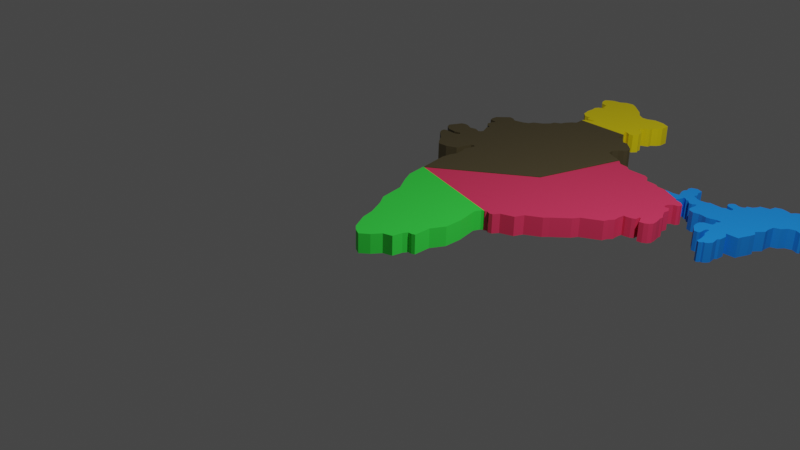 # Source: SPLIT.blend  (saved by Blender 3.6.11; exported with 4.5.12 LTS)
import bpy
from mathutils import Matrix  # noqa: F401  (used for matrix-valued properties, if any)

bpy.ops.wm.read_factory_settings(use_empty=True)
scene = bpy.context.scene
scene.name = 'Scene'

# ---- collections
col_collection = bpy.data.collections.new('Collection'); scene.collection.children.link(col_collection)

# ---- materials (node trees are filled in below, after node groups)
mat_3 = bpy.data.materials.new('3')
mat_3.use_transparent_shadow = False
mat_1 = bpy.data.materials.new('1')
mat_1.use_transparent_shadow = False
mat_2 = bpy.data.materials.new('2')
mat_2.use_transparent_shadow = False
mat_4 = bpy.data.materials.new('4')
mat_4.use_transparent_shadow = False
mat_5 = bpy.data.materials.new('5')
mat_5.use_transparent_shadow = False

# ---- node groups
ng_auto_smooth = bpy.data.node_groups.new('Auto Smooth', 'GeometryNodeTree')
_s = ng_auto_smooth.interface.new_socket(name='Geometry', in_out='OUTPUT', socket_type='NodeSocketGeometry')
_s = ng_auto_smooth.interface.new_socket(name='Geometry', in_out='INPUT', socket_type='NodeSocketGeometry')
_s = ng_auto_smooth.interface.new_socket(name='Angle', in_out='INPUT', socket_type='NodeSocketFloat')
_s.subtype = 'ANGLE'
_s.min_value = 0.0
_s.max_value = 3.142
ng_auto_smooth.is_modifier = True
_N = ng_auto_smooth.nodes; _L = ng_auto_smooth.links
n0 = _N.new('NodeGroupOutput'); n0.name = 'Group Output'; n0.location = (480, -100)
n1 = _N.new('NodeGroupInput'); n1.name = 'Group Input'; n1.location = (-420, -300)
n2 = _N.new('NodeGroupInput'); n2.name = 'Group Input.001'; n2.location = (-60, -100)
n3 = _N.new('GeometryNodeSetShadeSmooth'); n3.name = 'Set Shade Smooth'; n3.location = (120, -100)
n3.domain = 'EDGE'
n4 = _N.new('GeometryNodeSetShadeSmooth'); n4.name = 'Set Shade Smooth.001'; n4.location = (300, -100)
n5 = _N.new('GeometryNodeInputMeshEdgeAngle'); n5.name = 'Edge Angle'; n5.location = (-420, -220)
n6 = _N.new('GeometryNodeInputEdgeSmooth'); n6.name = 'Is Edge Smooth'; n6.location = (-60, -160)
n7 = _N.new('GeometryNodeInputShadeSmooth'); n7.name = 'Is Face Smooth'; n7.location = (-240, -340)
n8 = _N.new('FunctionNodeBooleanMath'); n8.name = 'Boolean Math'; n8.location = (-60, -220)
n9 = _N.new('FunctionNodeCompare'); n9.name = 'Compare'; n9.location = (-240, -180)
n9.operation = 'LESS_EQUAL'
_L.new(n5.outputs[0], n9.inputs[0])
_L.new(n4.outputs[0], n0.inputs[0])
_L.new(n1.outputs[1], n9.inputs[1])
_L.new(n9.outputs[0], n8.inputs[0])
_L.new(n7.outputs[0], n8.inputs[1])
_L.new(n2.outputs[0], n3.inputs[0])
_L.new(n6.outputs[0], n3.inputs[1])
_L.new(n3.outputs[0], n4.inputs[0])
_L.new(n8.outputs[0], n3.inputs[2])
n0.is_active_output = True

# ---- material node trees
mat_3.use_nodes = True; mat_3.node_tree.nodes.clear()
_N = mat_3.node_tree.nodes; _L = mat_3.node_tree.links
n0 = _N.new('ShaderNodeBsdfPrincipled'); n0.name = 'Principled BSDF'; n0.location = (10, 300)
n0.distribution = 'GGX'
n0.subsurface_method = 'RANDOM_WALK_SKIN'
n0.inputs[0].default_value = (0.07837, 0.06255, 0.02953, 1.0)
n0.inputs[3].default_value = 1.45
n0.inputs[27].default_value = (0.0, 0.0, 0.0, 1.0)
n0.inputs[28].default_value = 1.0
n1 = _N.new('ShaderNodeOutputMaterial'); n1.name = 'Material Output'; n1.location = (300, 300)
_L.new(n0.outputs[0], n1.inputs[0])
n1.is_active_output = True
mat_1.use_nodes = True; mat_1.node_tree.nodes.clear()
_N = mat_1.node_tree.nodes; _L = mat_1.node_tree.links
n0 = _N.new('ShaderNodeBsdfPrincipled'); n0.name = 'Principled BSDF'; n0.location = (10, 300)
n0.distribution = 'GGX'
n0.subsurface_method = 'RANDOM_WALK_SKIN'
n0.inputs[0].default_value = (0.04129, 0.8, 0.06519, 1.0)
n0.inputs[3].default_value = 1.45
n0.inputs[27].default_value = (0.0, 0.0, 0.0, 1.0)
n0.inputs[28].default_value = 1.0
n1 = _N.new('ShaderNodeOutputMaterial'); n1.name = 'Material Output'; n1.location = (300, 300)
_L.new(n0.outputs[0], n1.inputs[0])
n1.is_active_output = True
mat_2.use_nodes = True; mat_2.node_tree.nodes.clear()
_N = mat_2.node_tree.nodes; _L = mat_2.node_tree.links
n0 = _N.new('ShaderNodeBsdfPrincipled'); n0.name = 'Principled BSDF'; n0.location = (10, 300)
n0.distribution = 'GGX'
n0.subsurface_method = 'RANDOM_WALK_SKIN'
n0.inputs[0].default_value = (0.8, 0.04085, 0.1176, 1.0)
n0.inputs[3].default_value = 1.45
n0.inputs[27].default_value = (0.0, 0.0, 0.0, 1.0)
n0.inputs[28].default_value = 1.0
n1 = _N.new('ShaderNodeOutputMaterial'); n1.name = 'Material Output'; n1.location = (300, 300)
_L.new(n0.outputs[0], n1.inputs[0])
n1.is_active_output = True
mat_4.use_nodes = True; mat_4.node_tree.nodes.clear()
_N = mat_4.node_tree.nodes; _L = mat_4.node_tree.links
n0 = _N.new('ShaderNodeBsdfPrincipled'); n0.name = 'Principled BSDF'; n0.location = (10, 300)
n0.distribution = 'GGX'
n0.subsurface_method = 'RANDOM_WALK_SKIN'
n0.inputs[0].default_value = (0.007155, 0.2188, 0.8, 1.0)
n0.inputs[3].default_value = 1.45
n0.inputs[27].default_value = (0.0, 0.0, 0.0, 1.0)
n0.inputs[28].default_value = 1.0
n1 = _N.new('ShaderNodeOutputMaterial'); n1.name = 'Material Output'; n1.location = (300, 300)
_L.new(n0.outputs[0], n1.inputs[0])
n1.is_active_output = True
mat_5.use_nodes = True; mat_5.node_tree.nodes.clear()
_N = mat_5.node_tree.nodes; _L = mat_5.node_tree.links
n0 = _N.new('ShaderNodeBsdfPrincipled'); n0.name = 'Principled BSDF'; n0.location = (10, 300)
n0.distribution = 'GGX'
n0.subsurface_method = 'RANDOM_WALK_SKIN'
n0.inputs[0].default_value = (0.8, 0.6353, 0.0, 1.0)
n0.inputs[3].default_value = 1.45
n0.inputs[27].default_value = (0.0, 0.0, 0.0, 1.0)
n0.inputs[28].default_value = 1.0
n1 = _N.new('ShaderNodeOutputMaterial'); n1.name = 'Material Output'; n1.location = (300, 300)
_L.new(n0.outputs[0], n1.inputs[0])
n1.is_active_output = True

# ---- world
world_world = bpy.data.worlds.new('World'); scene.world = world_world
world_world.use_nodes = True; world_world.node_tree.nodes.clear()
_N = world_world.node_tree.nodes; _L = world_world.node_tree.links
n0 = _N.new('ShaderNodeOutputWorld'); n0.name = 'World Output'; n0.location = (300, 300)
n1 = _N.new('ShaderNodeBackground'); n1.name = 'Background'; n1.location = (10, 300)
n1.inputs[0].default_value = (0.05088, 0.05088, 0.05088, 1.0)
_L.new(n1.outputs[0], n0.inputs[0])
n0.is_active_output = True
world_world.color = (0.05088, 0.05088, 0.05088)
world_world.use_sun_shadow = False
world_world.sun_shadow_jitter_overblur = 0.0

# ---- cameras
cam_camera = bpy.data.cameras.new('Camera')
cam_camera.clip_end = 100.0
cam_camera.ortho_scale = 7.314

# ---- lights
light_light = bpy.data.lights.new('Light', 'POINT')
light_light.transmission_factor = 0.0
light_light.energy = 1000.0
light_light.shadow_soft_size = 0.1
light_light.shadow_maximum_resolution = 0.006
light_light.use_absolute_resolution = True

# ---- meshes
me_mesh = bpy.data.meshes.new('Mesh')
me_mesh.from_pydata([(-0.2605, -1.175, 0.3004), (-0.274, -0.9412, 0.3342), (-0.2662, -0.8223, 0.3182), (-0.2544, -0.758, 0.2924), (-0.2588, -0.6552, 0.3038), (-0.2698, -0.5964, 0.3296), (-0.2561, -0.5085, 0.2998), (-0.2557, -0.4644, 0.2994), (-0.2647, -0.4539, 0.32), (-0.2769, -0.4669, 0.3473), (-0.2844, -0.5108, 0.3636), (-0.2998, -0.6479, 0.3966), (-0.346, -0.7031, 0.5003), (-0.3896, -0.7132, 0.599), (-0.4062, -0.6686, 0.6371), (-0.4354, -0.5611, 0.7048), (-0.4757, -0.4758, 0.797), (-0.486, -0.4252, 0.821), (-0.4861, -0.3872, 0.8217), (-0.4751, -0.3731, 0.7971), (-0.4149, -0.3707, 0.661), (-0.4019, -0.3526, 0.6318), (-0.4012, -0.3208, 0.6306), (-0.4115, -0.3143, 0.654), (-0.4366, -0.3332, 0.7105), (-0.4759, -0.3239, 0.7996), (-0.4992, -0.2852, 0.8528), (-0.5103, -0.2357, 0.8786), (-0.4803, -0.09074, 0.8127), (-0.4648, -0.07269, 0.7778), (-0.4457, -0.07732, 0.7347), (-0.4157, -0.1089, 0.6664), (-0.3911, -0.08704, 0.6109), (-0.3713, -0.104, 0.566), (-0.3619, -0.1135, 0.5444), (-0.3525, -0.09119, 0.5236), (-0.3485, -0.06256, 0.5149), (-0.3674, 0.04368, 0.5591), (-0.362, 0.08254, 0.5476), (-0.3822, 0.09952, 0.5934), (-0.3963, 0.141, 0.626), (-0.3932, 0.2076, 0.6198), (-0.3833, 0.2433, 0.5979), (-0.389, 0.2526, 0.611), (-0.4189, 0.2566, 0.6785), (-0.4251, 0.3029, 0.6932), (-0.4224, 0.3665, 0.688), (-0.4019, 0.4213, 0.6425), (-0.3755, 0.4904, 0.5837), (-0.3524, 0.4857, 0.5312), (-0.3356, 0.4554, 0.493), (-0.2918, 0.485, 0.3942), (-0.267, 0.5192, 0.3385), (-0.2548, 0.5794, 0.3118), (-0.2185, 0.637, 0.2306), (-0.1933, 0.7122, 0.1746), (-0.1879, 0.7644, 0.1629), (-0.1592, 0.8098, 0.09872), (-0.1516, 0.864, 0.08233), (-0.1332, 0.9292, 0.04145), (-0.1153, 0.9697, 0.001699), (-0.1172, 1.076, 0.007428), (0.1265, 1.096, -0.5437), (0.1258, 1.023, -0.5432), (0.1255, 0.9918, -0.5429), (0.1442, 0.9975, -0.5852), (0.1663, 0.9558, -0.6356), (0.1725, 0.9177, -0.6503), (0.2007, 0.9179, -0.7141), (0.243, 0.8295, -0.811), (0.2506, 0.7964, -0.8286), (0.2502, 0.7595, -0.8283), (0.2408, 0.7218, -0.8074), (0.2201, 0.6854, -0.7611), (0.2046, 0.6253, -0.7268), (0.2059, 0.5534, -0.7309), (0.249, 0.505, -0.8291), (0.2812, 0.4846, -0.9022), (-0.05905, -1.176, 0.3894), (-0.07257, -0.9424, 0.4232), (-0.06479, -0.8236, 0.4072), (-0.05297, -0.7592, 0.3814), (-0.05737, -0.6565, 0.3928), (-0.06842, -0.5977, 0.4186), (-0.05471, -0.5098, 0.3888), (-0.05429, -0.4656, 0.3884), (-0.06332, -0.4551, 0.409), (-0.07547, -0.4681, 0.4363), (-0.08295, -0.5121, 0.4526), (-0.09838, -0.6492, 0.4856), (-0.1445, -0.7044, 0.5893), (-0.1882, -0.7144, 0.688), (-0.2048, -0.6698, 0.7261), (-0.234, -0.5623, 0.7938), (-0.2743, -0.477, 0.886), (-0.2846, -0.4264, 0.91), (-0.2847, -0.3884, 0.9107), (-0.2737, -0.3744, 0.8862), (-0.2135, -0.3719, 0.75), (-0.2005, -0.3538, 0.7208), (-0.1998, -0.322, 0.7196), (-0.2101, -0.3156, 0.743), (-0.2352, -0.3344, 0.7995), (-0.2745, -0.3251, 0.8886), (-0.2978, -0.2865, 0.9418), (-0.3089, -0.2369, 0.9677), (-0.2789, -0.09197, 0.9017), (-0.2634, -0.07392, 0.8669), (-0.2443, -0.07855, 0.8237), (-0.2143, -0.1102, 0.7555), (-0.1897, -0.08827, 0.6999), (-0.1699, -0.1052, 0.655), (-0.1604, -0.1147, 0.6335), (-0.1511, -0.09242, 0.6126), (-0.1471, -0.06379, 0.604), (-0.166, 0.04245, 0.6482), (-0.1606, 0.08131, 0.6366), (-0.1808, 0.09829, 0.6825), (-0.1949, 0.1397, 0.715), (-0.1918, 0.2064, 0.7088), (-0.1819, 0.242, 0.6869), (-0.1876, 0.2514, 0.7), (-0.2175, 0.2553, 0.7676), (-0.2237, 0.3017, 0.7822), (-0.221, 0.3652, 0.777), (-0.2005, 0.4201, 0.7315), (-0.1741, 0.4892, 0.6728), (-0.1509, 0.4844, 0.6202), (-0.1342, 0.4542, 0.582), (-0.09038, 0.4838, 0.4832), (-0.06557, 0.518, 0.4275), (-0.05337, 0.5782, 0.4008), (-0.01714, 0.6357, 0.3196), (0.008069, 0.711, 0.2636), (0.01355, 0.7632, 0.2519), (0.0422, 0.8086, 0.1877), (0.04978, 0.8628, 0.1714), (0.06825, 0.9279, 0.1305), (0.08606, 0.9685, 0.09072), (0.08418, 1.074, 0.09645), (0.3279, 1.095, -0.4547), (0.3272, 1.021, -0.4541), (0.3269, 0.9906, -0.4539), (0.3456, 0.9962, -0.4962), (0.3677, 0.9546, -0.5465), (0.3739, 0.9164, -0.5613), (0.4021, 0.9167, -0.6251), (0.4444, 0.8283, -0.722), (0.452, 0.7952, -0.7396), (0.4517, 0.7583, -0.7393), (0.4422, 0.7205, -0.7183), (0.4215, 0.6842, -0.672), (0.406, 0.624, -0.6378), (0.4073, 0.5521, -0.6419), (0.4504, 0.5037, -0.7401), (0.482, 0.4734, -0.8198), (-0.2562, -1.246, 0.2897), (-0.2672, -1.058, 0.3173), (-0.2701, -0.8818, 0.3262), (-0.2603, -0.7902, 0.3053), (-0.2566, -0.7066, 0.2981), (-0.2643, -0.6258, 0.3167), (-0.263, -0.5525, 0.3147), (-0.2559, -0.4865, 0.2996), (-0.2602, -0.4591, 0.3097), (-0.2708, -0.4604, 0.3336), (-0.2806, -0.4889, 0.3555), (-0.2921, -0.5794, 0.3801), (-0.3229, -0.6755, 0.4485), (-0.3678, -0.7082, 0.5496), (-0.3979, -0.6909, 0.618), (-0.4208, -0.6148, 0.6709), (-0.4556, -0.5184, 0.7509), (-0.4809, -0.4505, 0.809), (-0.486, -0.4062, 0.8213), (-0.4806, -0.3802, 0.8094), (-0.445, -0.3719, 0.7291), (-0.4084, -0.3616, 0.6464), (-0.4015, -0.3367, 0.6312), (-0.4063, -0.3176, 0.6423), (-0.424, -0.3238, 0.6822), (-0.4562, -0.3285, 0.755), (-0.4875, -0.3045, 0.8262), (-0.5048, -0.2604, 0.8657), (-0.4953, -0.1632, 0.8457), (-0.4725, -0.08171, 0.7953), (-0.4553, -0.07501, 0.7563), (-0.4307, -0.09313, 0.7006), (-0.4034, -0.09799, 0.6387), (-0.3812, -0.09553, 0.5884), (-0.3666, -0.1088, 0.5552), (-0.3572, -0.1024, 0.534), (-0.3505, -0.07687, 0.5193), (-0.3579, -0.009438, 0.537), (-0.3647, 0.06311, 0.5534), (-0.3721, 0.09103, 0.5705), (-0.3893, 0.1202, 0.6097), (-0.3948, 0.1743, 0.6229), (-0.3883, 0.2254, 0.6089), (-0.3862, 0.2479, 0.6045), (-0.4039, 0.2546, 0.6448), (-0.422, 0.2797, 0.6859), (-0.4237, 0.3347, 0.6906), (-0.4122, 0.3939, 0.6652), (-0.3887, 0.4559, 0.6131), (-0.3639, 0.488, 0.5575), (-0.344, 0.4705, 0.5121), (-0.3137, 0.4702, 0.4436), (-0.2794, 0.5021, 0.3663), (-0.2609, 0.5493, 0.3251), (-0.2367, 0.6082, 0.2712), (-0.2059, 0.6746, 0.2026), (-0.1906, 0.7383, 0.1688), (-0.1735, 0.7871, 0.1308), (-0.1554, 0.8369, 0.09052), (-0.1424, 0.8966, 0.06189), (-0.1242, 0.9495, 0.02157), (-0.1163, 1.023, 0.004564), (0.1262, 1.06, -0.5435), (0.1257, 1.007, -0.543), (0.1349, 0.9946, -0.5641), (0.1552, 0.9766, -0.6104), (0.1694, 0.9367, -0.6429), (0.1866, 0.9178, -0.6822), (0.2219, 0.8737, -0.7626), (0.2468, 0.813, -0.8198), (0.2504, 0.778, -0.8285), (0.2455, 0.7406, -0.8178), (0.2304, 0.7036, -0.7842), (0.2123, 0.6553, -0.7439), (0.2053, 0.5893, -0.7289), (0.2275, 0.5292, -0.78), (0.2651, 0.4948, -0.8656), (0.1578, -0.5187, -0.6369), (-0.05476, -1.247, 0.3787), (-0.06581, -1.059, 0.4063), (-0.06868, -0.883, 0.4152), (-0.05888, -0.7914, 0.3943), (-0.05517, -0.7078, 0.3871), (-0.0629, -0.6271, 0.4057), (-0.06157, -0.5537, 0.4037), (-0.0545, -0.4877, 0.3886), (-0.0588, -0.4604, 0.3987), (-0.0694, -0.4616, 0.4227), (-0.07921, -0.4901, 0.4445), (-0.09066, -0.5806, 0.4691), (-0.1215, -0.6768, 0.5375), (-0.1664, -0.7094, 0.6387), (-0.1965, -0.6921, 0.707), (-0.2194, -0.6161, 0.7599), (-0.2542, -0.5196, 0.8399), (-0.2795, -0.4517, 0.898), (-0.2846, -0.4074, 0.9104), (-0.2792, -0.3814, 0.8984), (-0.2436, -0.3732, 0.8181), (-0.207, -0.3629, 0.7354), (-0.2001, -0.3379, 0.7202), (-0.2049, -0.3188, 0.7313), (-0.2226, -0.325, 0.7712), (-0.2548, -0.3297, 0.844), (-0.2861, -0.3058, 0.9152), (-0.3033, -0.2617, 0.9547), (-0.2939, -0.1644, 0.9347), (-0.2711, -0.08294, 0.8843), (-0.2538, -0.07624, 0.8453), (-0.2293, -0.09436, 0.7896), (-0.202, -0.09922, 0.7277), (-0.1798, -0.09676, 0.6774), (-0.1652, -0.11, 0.6442), (-0.1558, -0.1036, 0.623), (-0.1491, -0.0781, 0.6083), (-0.1565, -0.01067, 0.6261), (-0.1633, 0.06188, 0.6424), (-0.1707, 0.0898, 0.6595), (-0.1879, 0.119, 0.6987), (-0.1934, 0.1731, 0.7119), (-0.1869, 0.2242, 0.6979), (-0.1848, 0.2467, 0.6935), (-0.2025, 0.2534, 0.7338), (-0.2206, 0.2785, 0.7749), (-0.2223, 0.3335, 0.7796), (-0.2107, 0.3927, 0.7543), (-0.1873, 0.4546, 0.7021), (-0.1625, 0.4868, 0.6465), (-0.1426, 0.4693, 0.6011), (-0.1123, 0.469, 0.5326), (-0.07797, 0.5009, 0.4554), (-0.05947, 0.5481, 0.4142), (-0.03525, 0.607, 0.3602), (-0.004533, 0.6734, 0.2916), (0.01081, 0.7371, 0.2578), (0.02788, 0.7859, 0.2198), (0.04599, 0.8357, 0.1795), (0.05901, 0.8954, 0.1509), (0.07715, 0.9482, 0.1106), (0.08512, 1.021, 0.09359), (0.3276, 1.058, -0.4544), (0.3271, 1.006, -0.454), (0.3363, 0.9934, -0.475), (0.3567, 0.9754, -0.5214), (0.3708, 0.9355, -0.5539), (0.388, 0.9165, -0.5932), (0.4233, 0.8725, -0.6735), (0.4482, 0.8117, -0.7308), (0.4518, 0.7767, -0.7394), (0.4469, 0.7394, -0.7288), (0.4318, 0.7024, -0.6952), (0.4137, 0.6541, -0.6549), (0.4067, 0.5881, -0.6398), (0.4289, 0.5279, -0.691), (0.4665, 0.4935, -0.7766), (-0.1598, -1.175, 0.3449), (-0.1733, -0.9418, 0.3787), (-0.1655, -0.823, 0.3627), (-0.1537, -0.7586, 0.3369), (-0.1581, -0.6559, 0.3483), (-0.1691, -0.597, 0.3741), (-0.1554, -0.5091, 0.3443), (-0.155, -0.465, 0.3439), (-0.164, -0.4545, 0.3645), (-0.1762, -0.4675, 0.3918), (-0.1837, -0.5114, 0.4081), (-0.1991, -0.6486, 0.4411), (-0.2452, -0.7037, 0.5448), (-0.2889, -0.7138, 0.6435), (-0.3055, -0.6692, 0.6816), (0.2272, 1.096, -0.4992), (-0.3347, -0.5617, 0.7493), (0.2265, 1.022, -0.4987), (-0.375, -0.4764, 0.8415), (0.2262, 0.9912, -0.4984), (-0.3853, -0.4258, 0.8655), (0.2449, 0.9969, -0.5407), (-0.3854, -0.3878, 0.8662), (0.267, 0.9552, -0.591), (-0.3744, -0.3738, 0.8416), (0.2732, 0.917, -0.6058), (-0.3142, -0.3713, 0.7055), (0.3014, 0.9173, -0.6696), (-0.3012, -0.3532, 0.6763), (0.3437, 0.8289, -0.7665), (-0.3005, -0.3214, 0.6751), (0.3513, 0.7958, -0.7841), (-0.3108, -0.315, 0.6985), (0.351, 0.7589, -0.7838), (-0.3359, -0.3338, 0.755), (0.3415, 0.7212, -0.7628), (-0.3752, -0.3245, 0.8441), (0.3208, 0.6848, -0.7166), (-0.3985, -0.2859, 0.8973), (0.3053, 0.6246, -0.6823), (-0.4096, -0.2363, 0.9232), (0.3066, 0.5528, -0.6864), (-0.3796, -0.09135, 0.8572), (0.3497, 0.5044, -0.7846), (-0.3641, -0.07331, 0.8224), (0.3819, 0.484, -0.8576), (-0.345, -0.07794, 0.7792), (-0.315, -0.1096, 0.7109), (-0.2904, -0.08766, 0.6554), (-0.2706, -0.1046, 0.6105), (-0.2612, -0.1141, 0.5889), (-0.2518, -0.0918, 0.5681), (-0.2478, -0.06318, 0.5594), (-0.2667, 0.04307, 0.6037), (-0.2613, 0.08193, 0.5921), (-0.2815, 0.09891, 0.6379), (-0.2956, 0.1404, 0.6705), (-0.2925, 0.207, 0.6643), (-0.2826, 0.2426, 0.6424), (-0.2883, 0.252, 0.6555), (-0.3182, 0.2559, 0.7231), (-0.3244, 0.3023, 0.7377), (-0.3217, 0.3659, 0.7325), (-0.3012, 0.4207, 0.687), (-0.2748, 0.4898, 0.6283), (-0.2516, 0.485, 0.5757), (-0.2349, 0.4548, 0.5375), (-0.1911, 0.4844, 0.4387), (-0.1663, 0.5186, 0.383), (-0.1541, 0.5788, 0.3563), (-0.1178, 0.6363, 0.2751), (-0.09263, 0.7116, 0.2191), (-0.08715, 0.7638, 0.2074), (-0.0585, 0.8092, 0.1432), (-0.05092, 0.8634, 0.1268), (-0.03246, 0.9286, 0.08596), (-0.01464, 0.9691, 0.04621), (-0.01653, 1.075, 0.05194), (-0.01558, 1.022, 0.04908), (-0.02355, 0.9488, 0.06608), (-0.04169, 0.896, 0.1064), (-0.05471, 0.8363, 0.135), (-0.07282, 0.7865, 0.1753), (-0.08989, 0.7377, 0.2133), (-0.1052, 0.674, 0.2471), (-0.136, 0.6076, 0.3157), (-0.1602, 0.5487, 0.3696), (-0.1787, 0.5015, 0.4109), (-0.213, 0.4696, 0.4881), (-0.2433, 0.4699, 0.5566), (-0.2632, 0.4874, 0.602), (-0.288, 0.4553, 0.6576), (-0.3115, 0.3933, 0.7098), (-0.323, 0.3341, 0.7351), (-0.3213, 0.2791, 0.7304), (-0.3032, 0.254, 0.6893), (-0.2855, 0.2473, 0.649), (-0.2876, 0.2248, 0.6534), (-0.2941, 0.1737, 0.6674), (-0.2886, 0.1196, 0.6542), (-0.2714, 0.09042, 0.615), (-0.264, 0.0625, 0.5979), (-0.2572, -0.01005, 0.5815), (-0.2498, -0.07749, 0.5638), (-0.2565, -0.103, 0.5785), (-0.2659, -0.1094, 0.5997), (-0.2805, -0.09614, 0.6329), (-0.3027, -0.09861, 0.6832), (-0.33, -0.09375, 0.7451), (-0.3546, -0.07562, 0.8008), (0.3658, 0.4942, -0.8211), (-0.3718, -0.08233, 0.8398), (0.3282, 0.5286, -0.7355), (-0.3946, -0.1638, 0.8902), (0.306, 0.5887, -0.6843), (-0.404, -0.2611, 0.9102), (0.313, 0.6547, -0.6994), (-0.3868, -0.3052, 0.8707), (0.3311, 0.703, -0.7397), (-0.3555, -0.3291, 0.7995), (0.3462, 0.74, -0.7733), (-0.3233, -0.3244, 0.7267), (0.3511, 0.7773, -0.7839), (-0.3056, -0.3182, 0.6868), (0.3475, 0.8123, -0.7753), (-0.3008, -0.3373, 0.6757), (0.3226, 0.8731, -0.7181), (-0.3077, -0.3623, 0.6909), (0.2873, 0.9172, -0.6377), (-0.3443, -0.3725, 0.7736), (0.2701, 0.9361, -0.5984), (-0.3799, -0.3808, 0.8539), (0.256, 0.976, -0.5659), (-0.3853, -0.4068, 0.8658), (0.2356, 0.994, -0.5195), (-0.3802, -0.4511, 0.8535), (0.2264, 1.007, -0.4985), (-0.3549, -0.519, 0.7954), (0.2269, 1.059, -0.4989), (-0.3201, -0.6154, 0.7154), (-0.2972, -0.6915, 0.6625), (-0.2671, -0.7088, 0.5941), (-0.2222, -0.6761, 0.493), (-0.1914, -0.58, 0.4246), (-0.1799, -0.4895, 0.4), (-0.1701, -0.461, 0.3782), (-0.1595, -0.4598, 0.3542), (-0.1552, -0.4871, 0.3441), (-0.1623, -0.5531, 0.3592), (-0.1636, -0.6264, 0.3612), (-0.1559, -0.7072, 0.3426), (-0.1596, -0.7908, 0.3498), (-0.1694, -0.8824, 0.3707), (-0.1665, -1.058, 0.3618), (-0.1555, -1.247, 0.3342), (0.3604, -0.5298, -0.5507), (-0.05219, -1.29, 0.3723), (-0.2535, -1.29, 0.2831), (-0.1528, -1.291, 0.3275)], [], [(77, 233, 468, 156, 0, 157, 1, 158, 2, 159, 3, 160, 4, 161, 5, 162, 6, 163, 7, 164, 8, 165, 9, 166, 10, 167, 11, 168, 12, 169, 13, 170, 14, 171, 15, 172, 16, 173, 17, 174, 18, 175, 19, 176, 20, 177, 21, 178, 22, 179, 23, 180, 24, 181, 25, 182, 26, 183, 27, 184, 28, 185, 29, 186, 30, 187, 31, 188, 32, 189, 33, 190, 34, 191, 35, 192, 36, 193, 37, 194, 38, 195, 39, 196, 40, 197, 41, 198, 42, 199, 43, 200, 44, 201, 45, 202, 46, 203, 47, 204, 48, 205, 49, 206, 50, 207, 51, 208, 52, 209, 53, 210, 54, 211, 55, 212, 56, 213, 57, 214, 58, 215, 59, 216, 60, 217, 61, 62, 218, 63, 219, 64, 220, 65, 221, 66, 222, 67, 223, 68, 224, 69, 225, 70, 226, 71, 227, 72, 228, 73, 229, 74, 230, 75, 231, 76, 232), (465, 469, 467, 234), (464, 311, 78, 235), (463, 312, 79, 236), (462, 313, 80, 237), (461, 314, 81, 238), (460, 315, 82, 239), (459, 316, 83, 240), (458, 317, 84, 241), (457, 318, 85, 242), (456, 319, 86, 243), (455, 320, 87, 244), (454, 321, 88, 245), (453, 322, 89, 246), (452, 323, 90, 247), (451, 324, 91, 248), (450, 325, 92, 249), (449, 326, 140, 296), (448, 327, 93, 250), (447, 328, 141, 297), (446, 329, 94, 251), (445, 330, 142, 298), (444, 331, 95, 252), (443, 332, 143, 299), (442, 333, 96, 253), (441, 334, 144, 300), (440, 335, 97, 254), (439, 336, 145, 301), (438, 337, 98, 255), (437, 338, 146, 302), (436, 339, 99, 256), (435, 340, 147, 303), (434, 341, 100, 257), (433, 342, 148, 304), (432, 343, 101, 258), (431, 344, 149, 305), (430, 345, 102, 259), (429, 346, 150, 306), (428, 347, 103, 260), (427, 348, 151, 307), (426, 349, 104, 261), (425, 350, 152, 308), (424, 351, 105, 262), (423, 352, 153, 309), (422, 353, 106, 263), (421, 354, 154, 310), (420, 355, 107, 264), (419, 357, 108, 265), (418, 358, 109, 266), (417, 359, 110, 267), (416, 360, 111, 268), (415, 361, 112, 269), (414, 362, 113, 270), (413, 363, 114, 271), (412, 364, 115, 272), (411, 365, 116, 273), (410, 366, 117, 274), (409, 367, 118, 275), (408, 368, 119, 276), (407, 369, 120, 277), (406, 370, 121, 278), (405, 371, 122, 279), (404, 372, 123, 280), (403, 373, 124, 281), (402, 374, 125, 282), (401, 375, 126, 283), (400, 376, 127, 284), (399, 377, 128, 285), (398, 378, 129, 286), (397, 379, 130, 287), (396, 380, 131, 288), (395, 381, 132, 289), (394, 382, 133, 290), (393, 383, 134, 291), (392, 384, 135, 292), (391, 385, 136, 293), (390, 386, 137, 294), (389, 387, 138, 295), (388, 389, 295, 139), (61, 217, 389, 388), (217, 60, 387, 389), (387, 390, 294, 138), (60, 216, 390, 387), (216, 59, 386, 390), (386, 391, 293, 137), (59, 215, 391, 386), (215, 58, 385, 391), (385, 392, 292, 136), (58, 214, 392, 385), (214, 57, 384, 392), (384, 393, 291, 135), (57, 213, 393, 384), (213, 56, 383, 393), (383, 394, 290, 134), (56, 212, 394, 383), (212, 55, 382, 394), (382, 395, 289, 133), (55, 211, 395, 382), (211, 54, 381, 395), (381, 396, 288, 132), (54, 210, 396, 381), (210, 53, 380, 396), (380, 397, 287, 131), (53, 209, 397, 380), (209, 52, 379, 397), (379, 398, 286, 130), (52, 208, 398, 379), (208, 51, 378, 398), (378, 399, 285, 129), (51, 207, 399, 378), (207, 50, 377, 399), (377, 400, 284, 128), (50, 206, 400, 377), (206, 49, 376, 400), (376, 401, 283, 127), (49, 205, 401, 376), (205, 48, 375, 401), (375, 402, 282, 126), (48, 204, 402, 375), (204, 47, 374, 402), (374, 403, 281, 125), (47, 203, 403, 374), (203, 46, 373, 403), (373, 404, 280, 124), (46, 202, 404, 373), (202, 45, 372, 404), (372, 405, 279, 123), (45, 201, 405, 372), (201, 44, 371, 405), (371, 406, 278, 122), (44, 200, 406, 371), (200, 43, 370, 406), (370, 407, 277, 121), (43, 199, 407, 370), (199, 42, 369, 407), (369, 408, 276, 120), (42, 198, 408, 369), (198, 41, 368, 408), (368, 409, 275, 119), (41, 197, 409, 368), (197, 40, 367, 409), (367, 410, 274, 118), (40, 196, 410, 367), (196, 39, 366, 410), (366, 411, 273, 117), (39, 195, 411, 366), (195, 38, 365, 411), (365, 412, 272, 116), (38, 194, 412, 365), (194, 37, 364, 412), (364, 413, 271, 115), (37, 193, 413, 364), (193, 36, 363, 413), (363, 414, 270, 114), (36, 192, 414, 363), (192, 35, 362, 414), (362, 415, 269, 113), (35, 191, 415, 362), (191, 34, 361, 415), (361, 416, 268, 112), (34, 190, 416, 361), (190, 33, 360, 416), (360, 417, 267, 111), (33, 189, 417, 360), (189, 32, 359, 417), (359, 418, 266, 110), (32, 188, 418, 359), (188, 31, 358, 418), (358, 419, 265, 109), (31, 187, 419, 358), (187, 30, 357, 419), (357, 420, 264, 108), (30, 186, 420, 357), (186, 29, 355, 420), (356, 421, 310, 155), (77, 232, 421, 356), (232, 76, 354, 421), (355, 422, 263, 107), (29, 185, 422, 355), (185, 28, 353, 422), (354, 423, 309, 154), (76, 231, 423, 354), (231, 75, 352, 423), (353, 424, 262, 106), (28, 184, 424, 353), (184, 27, 351, 424), (352, 425, 308, 153), (75, 230, 425, 352), (230, 74, 350, 425), (351, 426, 261, 105), (27, 183, 426, 351), (183, 26, 349, 426), (350, 427, 307, 152), (74, 229, 427, 350), (229, 73, 348, 427), (349, 428, 260, 104), (26, 182, 428, 349), (182, 25, 347, 428), (348, 429, 306, 151), (73, 228, 429, 348), (228, 72, 346, 429), (347, 430, 259, 103), (25, 181, 430, 347), (181, 24, 345, 430), (346, 431, 305, 150), (72, 227, 431, 346), (227, 71, 344, 431), (345, 432, 258, 102), (24, 180, 432, 345), (180, 23, 343, 432), (344, 433, 304, 149), (71, 226, 433, 344), (226, 70, 342, 433), (343, 434, 257, 101), (23, 179, 434, 343), (179, 22, 341, 434), (342, 435, 303, 148), (70, 225, 435, 342), (225, 69, 340, 435), (341, 436, 256, 100), (22, 178, 436, 341), (178, 21, 339, 436), (340, 437, 302, 147), (69, 224, 437, 340), (224, 68, 338, 437), (339, 438, 255, 99), (21, 177, 438, 339), (177, 20, 337, 438), (338, 439, 301, 146), (68, 223, 439, 338), (223, 67, 336, 439), (337, 440, 254, 98), (20, 176, 440, 337), (176, 19, 335, 440), (336, 441, 300, 145), (67, 222, 441, 336), (222, 66, 334, 441), (335, 442, 253, 97), (19, 175, 442, 335), (175, 18, 333, 442), (334, 443, 299, 144), (66, 221, 443, 334), (221, 65, 332, 443), (333, 444, 252, 96), (18, 174, 444, 333), (174, 17, 331, 444), (332, 445, 298, 143), (65, 220, 445, 332), (220, 64, 330, 445), (331, 446, 251, 95), (17, 173, 446, 331), (173, 16, 329, 446), (330, 447, 297, 142), (64, 219, 447, 330), (219, 63, 328, 447), (329, 448, 250, 94), (16, 172, 448, 329), (172, 15, 327, 448), (328, 449, 296, 141), (63, 218, 449, 328), (218, 62, 326, 449), (327, 450, 249, 93), (15, 171, 450, 327), (171, 14, 325, 450), (325, 451, 248, 92), (14, 170, 451, 325), (170, 13, 324, 451), (324, 452, 247, 91), (13, 169, 452, 324), (169, 12, 323, 452), (323, 453, 246, 90), (12, 168, 453, 323), (168, 11, 322, 453), (322, 454, 245, 89), (11, 167, 454, 322), (167, 10, 321, 454), (321, 455, 244, 88), (10, 166, 455, 321), (166, 9, 320, 455), (320, 456, 243, 87), (9, 165, 456, 320), (165, 8, 319, 456), (319, 457, 242, 86), (8, 164, 457, 319), (164, 7, 318, 457), (318, 458, 241, 85), (7, 163, 458, 318), (163, 6, 317, 458), (317, 459, 240, 84), (6, 162, 459, 317), (162, 5, 316, 459), (316, 460, 239, 83), (5, 161, 460, 316), (161, 4, 315, 460), (315, 461, 238, 82), (4, 160, 461, 315), (160, 3, 314, 461), (314, 462, 237, 81), (3, 159, 462, 314), (159, 2, 313, 462), (313, 463, 236, 80), (2, 158, 463, 313), (158, 1, 312, 463), (312, 464, 235, 79), (1, 157, 464, 312), (157, 0, 311, 464), (311, 465, 234, 78), (0, 156, 465, 311), (156, 468, 469, 465), (467, 466, 155, 310, 154, 309, 153, 308, 152, 307, 151, 306, 150, 305, 149, 304, 148, 303, 147, 302, 146, 301, 145, 300, 144, 299, 143, 298, 142, 297, 141, 296, 140, 139, 295, 138, 294, 137, 293, 136, 292, 135, 291, 134, 290, 133, 289, 132, 288, 131, 287, 130, 286, 129, 285, 128, 284, 127, 283, 126, 282, 125, 281, 124, 280, 123, 279, 122, 278, 121, 277, 120, 276, 119, 275, 118, 274, 117, 273, 116, 272, 115, 271, 114, 270, 113, 269, 112, 268, 111, 267, 110, 266, 109, 265, 108, 264, 107, 263, 106, 262, 105, 261, 104, 260, 103, 259, 102, 258, 101, 257, 100, 256, 99, 255, 98, 254, 97, 253, 96, 252, 95, 251, 94, 250, 93, 249, 92, 248, 91, 247, 90, 246, 89, 245, 88, 244, 87, 243, 86, 242, 85, 241, 84, 240, 83, 239, 82, 238, 81, 237, 80, 236, 79, 235, 78, 234), (468, 233, 466, 467), (233, 77, 155, 466), (140, 62, 61, 139)])
me_mesh.materials.append(mat_3)
me_mesh.update()
me_mesh_001 = bpy.data.meshes.new('Mesh.001')
me_mesh_001.from_pydata([(-0.1385, -0.7711, 0.03035), (-0.1761, -0.5903, 0.1177), (-0.1888, -0.4415, 0.1487), (-0.2227, -0.2537, 0.228), (-0.2537, -0.1361, 0.2996), (-0.2707, 0.143, 0.3419), (-0.3134, 0.3197, 0.4409), (-0.3387, 0.4498, 0.5), (-0.3491, 0.6574, 0.5265), (0.1055, 0.3993, -0.5055), (0.09261, 0.3255, -0.4774), (0.109, 0.0897, -0.5178), (0.1075, -0.1134, -0.5172), (0.07385, -0.2694, -0.4432), (0.07243, -0.4617, -0.4427), (0.05838, -0.4775, -0.4111), (0.04142, -0.4791, -0.3727), (0.02919, -0.5304, -0.3458), (0.01985, -0.643, -0.3262), (-0.02089, -0.6784, -0.2345), (-0.04922, -0.7776, -0.1718), (-0.0856, -0.8561, -0.09059), (-0.1161, -0.8198, -0.02109), (0.06286, -0.7724, 0.1194), (0.02534, -0.5915, 0.2068), (0.01258, -0.4427, 0.2377), (-0.02133, -0.2549, 0.317), (-0.05226, -0.1373, 0.3886), (-0.06926, 0.1418, 0.4309), (-0.112, 0.3185, 0.53), (-0.1373, 0.4485, 0.589), (-0.1477, 0.6562, 0.6155), (0.3069, 0.3981, -0.4165), (0.294, 0.3243, -0.3884), (0.3104, 0.08847, -0.4288), (0.3089, -0.1146, -0.4282), (0.2752, -0.2706, -0.3542), (0.2738, -0.463, -0.3536), (0.2598, -0.4787, -0.3221), (0.2428, -0.4804, -0.2837), (0.2306, -0.5316, -0.2568), (0.2213, -0.6442, -0.2372), (0.1805, -0.6796, -0.1455), (0.1522, -0.7788, -0.08279), (0.1158, -0.8573, -0.001564), (0.0853, -0.821, 0.06793), (-0.1572, -0.6808, 0.07391), (-0.1824, -0.5159, 0.1332), (-0.2058, -0.3476, 0.1883), (-0.2382, -0.1949, 0.2638), (-0.2622, 0.003462, 0.3207), (-0.292, 0.2314, 0.3914), (-0.326, 0.3848, 0.4705), (-0.3439, 0.5536, 0.5132), (0.1145, 0.4158, -0.5258), (0.09904, 0.3624, -0.4915), (0.1008, 0.2076, -0.4976), (0.1083, -0.01185, -0.5175), (0.09067, -0.1914, -0.4802), (0.07314, -0.3656, -0.4429), (0.0654, -0.4696, -0.4269), (0.0499, -0.4783, -0.3919), (0.0353, -0.5048, -0.3593), (0.02452, -0.5867, -0.336), (-0.0005201, -0.6607, -0.2804), (-0.03506, -0.728, -0.2032), (-0.06741, -0.8169, -0.1312), (-0.1009, -0.838, -0.05584), (-0.1274, -0.7953, 0.004765), (0.04416, -0.6821, 0.1629), (0.01896, -0.5171, 0.2222), (-0.004378, -0.3488, 0.2773), (-0.0368, -0.1961, 0.3528), (-0.06076, 0.002232, 0.4098), (-0.09061, 0.2302, 0.4804), (-0.1246, 0.3835, 0.5595), (-0.1425, 0.5523, 0.6022), (0.3159, 0.4145, -0.4368), (0.3004, 0.3612, -0.4025), (0.3022, 0.2064, -0.4086), (0.3097, -0.01308, -0.4285), (0.2921, -0.1926, -0.3912), (0.2745, -0.3668, -0.3539), (0.2668, -0.4708, -0.3379), (0.2513, -0.4795, -0.3029), (0.2367, -0.506, -0.2702), (0.2259, -0.5879, -0.247), (0.2009, -0.6619, -0.1914), (0.1663, -0.7292, -0.1141), (0.134, -0.8181, -0.04218), (0.1006, -0.8392, 0.03319), (0.07403, -0.7965, 0.09379), (-0.03784, -0.7717, 0.07486), (-0.07536, -0.5909, 0.1622), (-0.08812, -0.4421, 0.1932), (-0.122, -0.2543, 0.2725), (-0.153, -0.1367, 0.3441), (-0.17, 0.1424, 0.3864), (-0.2127, 0.3191, 0.4854), (-0.238, 0.4492, 0.5445), (-0.2484, 0.6568, 0.571), (0.2062, 0.3987, -0.461), (0.1933, 0.3249, -0.4329), (0.2097, 0.08909, -0.4733), (0.2082, -0.114, -0.4727), (0.1745, -0.27, -0.3987), (0.1731, -0.4624, -0.3982), (0.1591, -0.4781, -0.3666), (0.1421, -0.4798, -0.3282), (0.1299, -0.531, -0.3013), (0.1206, -0.6436, -0.2817), (0.07981, -0.679, -0.19), (0.05148, -0.7782, -0.1273), (0.0151, -0.8567, -0.04608), (-0.0154, -0.8204, 0.02342), (-0.02668, -0.7959, 0.04928), (-0.0001493, -0.8386, -0.01133), (0.03329, -0.8175, -0.08669), (0.06564, -0.7286, -0.1587), (0.1002, -0.6613, -0.2359), (0.1252, -0.5873, -0.2915), (0.136, -0.5054, -0.3148), (0.1506, -0.4789, -0.3474), (0.1661, -0.4702, -0.3824), (0.1738, -0.3662, -0.3984), (0.1914, -0.192, -0.4357), (0.209, -0.01246, -0.473), (0.2015, 0.207, -0.4531), (0.1997, 0.3618, -0.447), (0.2152, 0.4151, -0.4813), (-0.2432, 0.553, 0.5577), (-0.2253, 0.3841, 0.515), (-0.1913, 0.2308, 0.4359), (-0.1615, 0.002847, 0.3652), (-0.1375, -0.1955, 0.3083), (-0.1051, -0.3482, 0.2328), (-0.08174, -0.5165, 0.1777), (-0.05654, -0.6815, 0.1184), (-0.1494, 0.6849, 0.6198), (-0.3507, 0.6846, 0.5306)], [], [(69, 23, 91, 45, 90, 44, 89, 43, 88, 42, 87, 41, 86, 40, 85, 39, 84, 38, 83, 37, 82, 36, 81, 35, 80, 34, 79, 33, 78, 32, 77, 138, 31, 76, 30, 75, 29, 74, 28, 73, 27, 72, 26, 71, 25, 70, 24), (137, 92, 23, 69), (136, 93, 24, 70), (135, 94, 25, 71), (134, 95, 26, 72), (133, 96, 27, 73), (132, 97, 28, 74), (131, 98, 29, 75), (130, 99, 30, 76), (128, 101, 32, 78), (127, 102, 33, 79), (126, 103, 34, 80), (125, 104, 35, 81), (124, 105, 36, 82), (123, 106, 37, 83), (122, 107, 38, 84), (121, 108, 39, 85), (120, 109, 40, 86), (119, 110, 41, 87), (118, 111, 42, 88), (117, 112, 43, 89), (116, 113, 44, 90), (115, 114, 45, 91), (0, 46, 1, 47, 2, 48, 3, 49, 4, 50, 5, 51, 6, 52, 7, 53, 8, 139, 54, 9, 55, 10, 56, 11, 57, 12, 58, 13, 59, 14, 60, 15, 61, 16, 62, 17, 63, 18, 64, 19, 65, 20, 66, 21, 67, 22, 68), (92, 115, 91, 23), (0, 68, 115, 92), (68, 22, 114, 115), (114, 116, 90, 45), (22, 67, 116, 114), (67, 21, 113, 116), (113, 117, 89, 44), (21, 66, 117, 113), (66, 20, 112, 117), (112, 118, 88, 43), (20, 65, 118, 112), (65, 19, 111, 118), (111, 119, 87, 42), (19, 64, 119, 111), (64, 18, 110, 119), (110, 120, 86, 41), (18, 63, 120, 110), (63, 17, 109, 120), (109, 121, 85, 40), (17, 62, 121, 109), (62, 16, 108, 121), (108, 122, 84, 39), (16, 61, 122, 108), (61, 15, 107, 122), (107, 123, 83, 38), (15, 60, 123, 107), (60, 14, 106, 123), (106, 124, 82, 37), (14, 59, 124, 106), (59, 13, 105, 124), (105, 125, 81, 36), (13, 58, 125, 105), (58, 12, 104, 125), (104, 126, 80, 35), (12, 57, 126, 104), (57, 11, 103, 126), (103, 127, 79, 34), (11, 56, 127, 103), (56, 10, 102, 127), (102, 128, 78, 33), (10, 55, 128, 102), (55, 9, 101, 128), (101, 129, 77, 32), (9, 54, 129, 101), (100, 130, 76, 31), (8, 53, 130, 100), (53, 7, 99, 130), (99, 131, 75, 30), (7, 52, 131, 99), (52, 6, 98, 131), (98, 132, 74, 29), (6, 51, 132, 98), (51, 5, 97, 132), (97, 133, 73, 28), (5, 50, 133, 97), (50, 4, 96, 133), (96, 134, 72, 27), (4, 49, 134, 96), (49, 3, 95, 134), (95, 135, 71, 26), (3, 48, 135, 95), (48, 2, 94, 135), (94, 136, 70, 25), (2, 47, 136, 94), (47, 1, 93, 136), (93, 137, 69, 24), (1, 46, 137, 93), (46, 0, 92, 137), (77, 138, 139, 54), (138, 139, 8, 31)])
me_mesh_001.materials.append(mat_1)
me_mesh_001.update()
me_mesh_002 = bpy.data.meshes.new('Mesh.002')
me_mesh_002.from_pydata([(-0.1348, 1.1, 0.0485), (-0.1065, 1.027, -0.01663), (-0.06796, 1.021, -0.1039), (-0.0472, 0.9792, -0.1514), (0.03953, 0.9809, -0.3476), (0.0584, 0.9589, -0.3906), (0.06957, 0.9124, -0.4165), (0.07681, 0.8886, -0.4332), (0.1042, 0.8888, -0.4952), (0.1261, 0.881, -0.5449), (0.1408, 0.856, -0.5785), (0.1781, 0.855, -0.663), (0.2637, 0.7376, -0.8582), (0.2947, 0.7193, -0.9285), (0.3118, 0.684, -0.9676), (0.3107, 0.6553, -0.9655), (0.3025, 0.6319, -0.9475), (0.2855, 0.6231, -0.9089), (0.2688, 0.5784, -0.872), (0.2655, 0.5354, -0.865), (0.2723, 0.5137, -0.8806), (0.2902, 0.525, -0.921), (0.3027, 0.4709, -0.95), (0.2978, 0.4109, -0.9397), (0.3114, 0.3417, -0.9716), (0.3202, 0.3082, -0.992), (0.3186, 0.2695, -0.9887), (0.3252, 0.1866, -1.005), (0.3258, 0.1221, -1.007), (0.315, 0.08153, -0.9833), (0.2983, 0.05512, -0.9458), (0.2769, 0.04604, -0.8975), (0.2724, 0.07733, -0.887), (0.2624, 0.126, -0.8638), (0.2572, 0.1261, -0.852), (0.2558, 0.11, -0.8489), (0.2545, 0.07245, -0.8466), (0.2396, 0.05137, -0.813), (0.2138, 0.03703, -0.7549), (0.203, 0.03841, -0.7304), (0.1992, -0.03135, -0.7229), (0.2008, -0.09696, -0.7273), (0.1846, -0.1502, -0.6915), (0.1772, -0.2049, -0.6753), (0.09427, -0.3294, -0.4896), (0.07664, -0.4009, -0.4507), (0.01171, -0.556, -0.3059), (-0.006601, -0.6082, -0.2652), (-0.07144, -0.7096, -0.1199), (-0.08936, -0.8101, -0.08077), (-0.1464, -0.8687, 0.04748), (-0.1649, -0.9359, 0.08831), (-0.1815, -0.9462, 0.1257), (-0.1952, -0.9276, 0.157), (0.264, 0.7489, -0.8587), (0.06596, 1.089, 0.1309), (0.09491, 1.026, 0.07239), (0.1334, 1.02, -0.01486), (0.1542, 0.978, -0.0624), (0.2409, 0.9797, -0.2586), (0.2598, 0.9576, -0.3016), (0.271, 0.9111, -0.3275), (0.2782, 0.8873, -0.3442), (0.3056, 0.8876, -0.4062), (0.3275, 0.8798, -0.4559), (0.3422, 0.8548, -0.4895), (0.3787, 0.8514, -0.573), (0.4651, 0.7364, -0.7692), (0.4961, 0.7181, -0.8394), (0.5132, 0.6827, -0.8786), (0.5121, 0.654, -0.8765), (0.5039, 0.6306, -0.8585), (0.4869, 0.6219, -0.8199), (0.4702, 0.5772, -0.7829), (0.4669, 0.5342, -0.776), (0.4737, 0.5125, -0.7916), (0.4916, 0.5238, -0.832), (0.5041, 0.4697, -0.861), (0.4992, 0.4097, -0.8507), (0.5128, 0.3405, -0.8826), (0.5217, 0.3069, -0.903), (0.52, 0.2683, -0.8997), (0.5266, 0.1853, -0.9158), (0.5272, 0.1208, -0.9182), (0.5164, 0.0803, -0.8943), (0.4997, 0.05389, -0.8567), (0.4783, 0.04481, -0.8085), (0.4738, 0.0761, -0.7979), (0.4639, 0.1247, -0.7747), (0.4586, 0.1249, -0.7629), (0.4572, 0.1088, -0.7599), (0.4559, 0.07122, -0.7576), (0.441, 0.05014, -0.724), (0.4152, 0.0358, -0.6659), (0.4044, 0.03718, -0.6413), (0.4006, -0.03258, -0.6339), (0.4022, -0.09819, -0.6383), (0.386, -0.1515, -0.6025), (0.3786, -0.2061, -0.5863), (0.2957, -0.3306, -0.4005), (0.278, -0.4021, -0.3616), (0.2131, -0.5573, -0.2169), (0.1948, -0.6094, -0.1762), (0.13, -0.7108, -0.03088), (0.112, -0.8114, 0.008251), (0.055, -0.87, 0.1365), (0.03654, -0.9372, 0.1773), (0.01993, -0.9475, 0.2148), (0.006209, -0.9288, 0.2461), (-0.1207, 1.063, 0.01594), (-0.08723, 1.024, -0.06025), (-0.05758, 1.0, -0.1276), (-0.003836, 0.9801, -0.2495), (0.04897, 0.9699, -0.3691), (0.06399, 0.9356, -0.4036), (0.07319, 0.9005, -0.4249), (0.09051, 0.8887, -0.4642), (0.1152, 0.8849, -0.52), (0.1335, 0.8685, -0.5617), (0.1595, 0.8555, -0.6207), (0.2641, 0.7494, -0.8588), (0.2792, 0.7285, -0.8933), (0.3032, 0.7017, -0.948), (0.3112, 0.6696, -0.9666), (0.3066, 0.6436, -0.9565), (0.294, 0.6275, -0.9282), (0.2771, 0.6008, -0.8904), (0.2672, 0.5569, -0.8685), (0.2689, 0.5245, -0.8728), (0.2812, 0.5194, -0.9008), (0.2964, 0.498, -0.9355), (0.3002, 0.4409, -0.9449), (0.3046, 0.3763, -0.9557), (0.3158, 0.3249, -0.9818), (0.3194, 0.2888, -0.9904), (0.3219, 0.2281, -0.9968), (0.3255, 0.1543, -1.006), (0.3204, 0.1018, -0.9953), (0.3066, 0.06833, -0.9645), (0.2876, 0.05058, -0.9216), (0.2746, 0.06169, -0.8922), (0.2674, 0.1017, -0.8754), (0.2598, 0.126, -0.8579), (0.2565, 0.1181, -0.8504), (0.2552, 0.09124, -0.8477), (0.2471, 0.06191, -0.8298), (0.2267, 0.0442, -0.784), (0.2084, 0.03772, -0.7426), (0.2011, 0.003529, -0.7266), (0.2, -0.06415, -0.7251), (0.1927, -0.1236, -0.7094), (0.1809, -0.1776, -0.6834), (0.1357, -0.2671, -0.5825), (0.08546, -0.3652, -0.4701), (0.04418, -0.4785, -0.3783), (0.002556, -0.5821, -0.2856), (-0.03902, -0.6589, -0.1926), (-0.0804, -0.7599, -0.1003), (-0.1179, -0.8394, -0.01665), (-0.1556, -0.9023, 0.06789), (-0.1732, -0.9411, 0.107), (-0.1883, -0.9369, 0.1414), (-0.2043, -0.944, 0.1773), (-0.2582, 0.09638, 0.3138), (0.08074, 1.062, 0.105), (0.1142, 1.023, 0.02877), (0.1438, 0.9988, -0.03863), (0.1976, 0.9789, -0.1605), (0.2504, 0.9687, -0.2801), (0.2654, 0.9344, -0.3146), (0.2746, 0.8992, -0.3359), (0.2919, 0.8875, -0.3752), (0.3166, 0.8837, -0.431), (0.3349, 0.8673, -0.4727), (0.3609, 0.8543, -0.5317), (0.4655, 0.7482, -0.7697), (0.4806, 0.7273, -0.8043), (0.5046, 0.7004, -0.859), (0.5126, 0.6684, -0.8775), (0.508, 0.6423, -0.8675), (0.4954, 0.6263, -0.8392), (0.4785, 0.5995, -0.8014), (0.4686, 0.5557, -0.7795), (0.4703, 0.5233, -0.7838), (0.4826, 0.5181, -0.8118), (0.4978, 0.4968, -0.8465), (0.5016, 0.4397, -0.8559), (0.506, 0.3751, -0.8667), (0.5172, 0.3237, -0.8928), (0.5208, 0.2876, -0.9013), (0.5233, 0.2268, -0.9077), (0.5269, 0.1531, -0.917), (0.5218, 0.1006, -0.9062), (0.508, 0.0671, -0.8755), (0.489, 0.04935, -0.8326), (0.476, 0.06046, -0.8032), (0.4688, 0.1004, -0.7863), (0.4612, 0.1248, -0.7688), (0.4579, 0.1168, -0.7614), (0.4566, 0.09001, -0.7587), (0.4485, 0.06068, -0.7408), (0.4281, 0.04297, -0.695), (0.4098, 0.03649, -0.6536), (0.4025, 0.0023, -0.6376), (0.4014, -0.06538, -0.6361), (0.3941, -0.1248, -0.6204), (0.3823, -0.1788, -0.5944), (0.3371, -0.2684, -0.4934), (0.2869, -0.3664, -0.3811), (0.2456, -0.4797, -0.2893), (0.204, -0.5834, -0.1965), (0.1624, -0.6601, -0.1035), (0.121, -0.7611, -0.01132), (0.08352, -0.8407, 0.07237), (0.04577, -0.9036, 0.1569), (0.02824, -0.9423, 0.1961), (0.01307, -0.9381, 0.2304), (-0.002856, -0.9452, 0.2664), (0.3644, 0.737, -0.8137), (0.3954, 0.7187, -0.884), (0.4125, 0.6834, -0.9231), (0.4114, 0.6546, -0.921), (0.4032, 0.6313, -0.903), (0.3862, 0.6225, -0.8644), (0.3695, 0.5778, -0.8274), (0.3662, 0.5348, -0.8205), (0.373, 0.5131, -0.8361), (0.3909, 0.5244, -0.8765), (0.4034, 0.4703, -0.9055), (0.3985, 0.4103, -0.8952), (0.4121, 0.3411, -0.9271), (0.4209, 0.3076, -0.9475), (0.4193, 0.2689, -0.9442), (0.4259, 0.186, -0.9603), (0.4265, 0.1215, -0.9627), (0.4157, 0.08091, -0.9388), (0.399, 0.05451, -0.9012), (0.3776, 0.04542, -0.853), (0.3731, 0.07672, -0.8424), (0.3631, 0.1254, -0.8192), (0.3579, 0.1255, -0.8074), (0.3565, 0.1094, -0.8044), (0.3552, 0.07184, -0.8021), (0.3403, 0.05075, -0.7685), (0.3145, 0.03642, -0.7104), (0.3037, 0.03779, -0.6858), (0.2999, -0.03197, -0.6784), (0.3015, -0.09757, -0.6828), (0.2853, -0.1509, -0.647), (0.2779, -0.2055, -0.6308), (0.195, -0.33, -0.4451), (0.1773, -0.4015, -0.4061), (0.1124, -0.5567, -0.2614), (0.0941, -0.6088, -0.2207), (0.02926, -0.7102, -0.07539), (0.01135, -0.8107, -0.03626), (-0.0457, -0.8694, 0.09199), (-0.06416, -0.9366, 0.1328), (-0.08077, -0.9468, 0.1703), (-0.09449, -0.9282, 0.2016), (-0.03413, 1.099, 0.09301), (-0.005789, 1.026, 0.02788), (0.03274, 1.02, -0.05937), (0.0535, 0.9786, -0.1069), (0.1402, 0.9803, -0.3031), (0.1591, 0.9583, -0.3461), (0.1703, 0.9118, -0.372), (0.1775, 0.8879, -0.3887), (0.2049, 0.8882, -0.4507), (0.2268, 0.8804, -0.5004), (0.2415, 0.8554, -0.534), (0.2788, 0.8544, -0.6184), (0.2602, 0.8549, -0.5762), (0.2342, 0.8679, -0.5172), (0.2159, 0.8843, -0.4755), (0.1912, 0.8881, -0.4197), (0.1739, 0.8999, -0.3804), (0.1647, 0.935, -0.3591), (0.1497, 0.9693, -0.3246), (0.09686, 0.9795, -0.205), (0.04312, 0.9994, -0.08314), (0.01347, 1.023, -0.01574), (-0.01996, 1.063, 0.06045), (-0.1036, -0.9446, 0.2218), (-0.08763, -0.9375, 0.1859), (-0.07246, -0.9417, 0.1515), (-0.05493, -0.903, 0.1124), (-0.01718, -0.8401, 0.02786), (0.0203, -0.7605, -0.05583), (0.06168, -0.6595, -0.148), (0.1033, -0.5827, -0.241), (0.1449, -0.4791, -0.3338), (0.1862, -0.3658, -0.4256), (0.2364, -0.2677, -0.5379), (0.2816, -0.1782, -0.6389), (0.2934, -0.1242, -0.6649), (0.3007, -0.06477, -0.6806), (0.3018, 0.002914, -0.6821), (0.3091, 0.03711, -0.6981), (0.3274, 0.04359, -0.7395), (0.3478, 0.0613, -0.7853), (0.3559, 0.09063, -0.8032), (0.3572, 0.1175, -0.8059), (0.3605, 0.1254, -0.8133), (0.3681, 0.101, -0.8308), (0.3753, 0.06107, -0.8477), (0.3883, 0.04997, -0.8771), (0.4073, 0.06771, -0.92), (0.4211, 0.1012, -0.9508), (0.4262, 0.1537, -0.9615), (0.4226, 0.2274, -0.9523), (0.4201, 0.2882, -0.9459), (0.4165, 0.3243, -0.9373), (0.4053, 0.3757, -0.9112), (0.4009, 0.4403, -0.9004), (0.3971, 0.4974, -0.891), (0.3819, 0.5188, -0.8563), (0.3696, 0.5239, -0.8283), (0.3679, 0.5563, -0.824), (0.3778, 0.6001, -0.8459), (0.3947, 0.6269, -0.8837), (0.4073, 0.643, -0.912), (0.4119, 0.669, -0.922), (0.4039, 0.701, -0.9035), (0.3799, 0.7279, -0.8488), (0.3648, 0.7488, -0.8143), (-0.0556, 0.08529, 0.3999), (-0.4682, -0.6748, 1.323), (-0.6696, -0.6751, 1.234)], [], [(324, 218, 67, 176), (323, 219, 68, 177), (322, 220, 69, 178), (321, 221, 70, 179), (320, 222, 71, 180), (319, 223, 72, 181), (318, 224, 73, 182), (317, 225, 74, 183), (316, 226, 75, 184), (315, 227, 76, 185), (314, 228, 77, 186), (313, 229, 78, 187), (312, 230, 79, 188), (311, 231, 80, 189), (310, 232, 81, 190), (309, 233, 82, 191), (308, 234, 83, 192), (307, 235, 84, 193), (306, 236, 85, 194), (305, 237, 86, 195), (304, 238, 87, 196), (303, 239, 88, 197), (302, 240, 89, 198), (301, 241, 90, 199), (300, 242, 91, 200), (299, 243, 92, 201), (298, 244, 93, 202), (297, 245, 94, 203), (296, 246, 95, 204), (295, 247, 96, 205), (294, 248, 97, 206), (293, 249, 98, 207), (292, 250, 99, 208), (291, 251, 100, 209), (290, 252, 101, 210), (289, 253, 102, 211), (288, 254, 103, 212), (287, 255, 104, 213), (286, 256, 105, 214), (285, 257, 106, 215), (283, 259, 108, 217), (282, 260, 55, 164), (281, 261, 56, 165), (280, 262, 57, 166), (279, 263, 58, 167), (278, 264, 59, 168), (277, 265, 60, 169), (276, 266, 61, 170), (275, 267, 62, 171), (274, 268, 63, 172), (273, 269, 64, 173), (272, 270, 65, 174), (271, 272, 174, 66), (11, 119, 272, 271), (119, 10, 270, 272), (270, 273, 173, 65), (10, 118, 273, 270), (118, 9, 269, 273), (269, 274, 172, 64), (9, 117, 274, 269), (117, 8, 268, 274), (268, 275, 171, 63), (8, 116, 275, 268), (116, 7, 267, 275), (267, 276, 170, 62), (7, 115, 276, 267), (115, 6, 266, 276), (266, 277, 169, 61), (6, 114, 277, 266), (114, 5, 265, 277), (265, 278, 168, 60), (5, 113, 278, 265), (113, 4, 264, 278), (264, 279, 167, 59), (4, 112, 279, 264), (112, 3, 263, 279), (263, 280, 166, 58), (3, 111, 280, 263), (111, 2, 262, 280), (262, 281, 165, 57), (2, 110, 281, 262), (110, 1, 261, 281), (261, 282, 164, 56), (1, 109, 282, 261), (109, 0, 260, 282), (162, 328, 163, 0, 109, 1, 110, 2, 111, 3, 112, 4, 113, 5, 114, 6, 115, 7, 116, 8, 117, 9, 118, 10, 119, 11, 54, 12, 121, 13, 122, 14, 123, 15, 124, 16, 125, 17, 126, 18, 127, 19, 128, 20, 129, 21, 130, 22, 131, 23, 132, 24, 133, 25, 134, 26, 135, 27, 136, 28, 137, 29, 138, 30, 139, 31, 140, 32, 141, 33, 142, 34, 143, 35, 144, 36, 145, 37, 146, 38, 147, 39, 148, 40, 149, 41, 150, 42, 151, 43, 152, 44, 153, 45, 154, 46, 155, 47, 156, 48, 157, 49, 158, 50, 159, 51, 160, 52, 161, 53), (162, 53, 259, 283), (259, 284, 216, 108), (53, 161, 284, 259), (161, 52, 258, 284), (258, 285, 215, 107), (52, 160, 285, 258), (160, 51, 257, 285), (257, 286, 214, 106), (51, 159, 286, 257), (159, 50, 256, 286), (256, 287, 213, 105), (50, 158, 287, 256), (158, 49, 255, 287), (255, 288, 212, 104), (49, 157, 288, 255), (157, 48, 254, 288), (254, 289, 211, 103), (48, 156, 289, 254), (156, 47, 253, 289), (253, 290, 210, 102), (47, 155, 290, 253), (155, 46, 252, 290), (252, 291, 209, 101), (46, 154, 291, 252), (154, 45, 251, 291), (251, 292, 208, 100), (45, 153, 292, 251), (153, 44, 250, 292), (250, 293, 207, 99), (44, 152, 293, 250), (152, 43, 249, 293), (249, 294, 206, 98), (43, 151, 294, 249), (151, 42, 248, 294), (248, 295, 205, 97), (42, 150, 295, 248), (150, 41, 247, 295), (247, 296, 204, 96), (41, 149, 296, 247), (149, 40, 246, 296), (246, 297, 203, 95), (40, 148, 297, 246), (148, 39, 245, 297), (245, 298, 202, 94), (39, 147, 298, 245), (147, 38, 244, 298), (244, 299, 201, 93), (38, 146, 299, 244), (146, 37, 243, 299), (243, 300, 200, 92), (37, 145, 300, 243), (145, 36, 242, 300), (242, 301, 199, 91), (36, 144, 301, 242), (144, 35, 241, 301), (241, 302, 198, 90), (35, 143, 302, 241), (143, 34, 240, 302), (240, 303, 197, 89), (34, 142, 303, 240), (142, 33, 239, 303), (239, 304, 196, 88), (33, 141, 304, 239), (141, 32, 238, 304), (238, 305, 195, 87), (32, 140, 305, 238), (140, 31, 237, 305), (237, 306, 194, 86), (31, 139, 306, 237), (139, 30, 236, 306), (236, 307, 193, 85), (30, 138, 307, 236), (138, 29, 235, 307), (235, 308, 192, 84), (29, 137, 308, 235), (137, 28, 234, 308), (234, 309, 191, 83), (28, 136, 309, 234), (136, 27, 233, 309), (233, 310, 190, 82), (27, 135, 310, 233), (135, 26, 232, 310), (232, 311, 189, 81), (26, 134, 311, 232), (134, 25, 231, 311), (231, 312, 188, 80), (25, 133, 312, 231), (133, 24, 230, 312), (230, 313, 187, 79), (24, 132, 313, 230), (132, 23, 229, 313), (229, 314, 186, 78), (23, 131, 314, 229), (131, 22, 228, 314), (228, 315, 185, 77), (22, 130, 315, 228), (130, 21, 227, 315), (227, 316, 184, 76), (21, 129, 316, 227), (129, 20, 226, 316), (226, 317, 183, 75), (20, 128, 317, 226), (128, 19, 225, 317), (225, 318, 182, 74), (19, 127, 318, 225), (127, 18, 224, 318), (224, 319, 181, 73), (18, 126, 319, 224), (126, 17, 223, 319), (223, 320, 180, 72), (17, 125, 320, 223), (125, 16, 222, 320), (222, 321, 179, 71), (16, 124, 321, 222), (124, 15, 221, 321), (221, 322, 178, 70), (15, 123, 322, 221), (123, 14, 220, 322), (220, 323, 177, 69), (14, 122, 323, 220), (122, 13, 219, 323), (219, 324, 176, 68), (13, 121, 324, 219), (121, 12, 218, 324), (218, 325, 175, 67), (12, 54, 120, 325, 218), (327, 217, 108, 216, 107, 215, 106, 214, 105, 213, 104, 212, 103, 211, 102, 210, 101, 209, 100, 208, 99, 207, 98, 206, 97, 205, 96, 204, 95, 203, 94, 202, 93, 201, 92, 200, 91, 199, 90, 198, 89, 197, 88, 196, 87, 195, 86, 194, 85, 193, 84, 192, 83, 191, 82, 190, 81, 189, 80, 188, 79, 187, 78, 186, 77, 185, 76, 184, 75, 183, 74, 182, 73, 181, 72, 180, 71, 179, 70, 178, 69, 177, 68, 176, 67, 175, 66, 174, 65, 173, 64, 172, 63, 171, 62, 170, 61, 169, 60, 168, 59, 167, 58, 166, 57, 165, 56, 164, 55, 326), (162, 217, 327, 328), (163, 328, 327, 326), (163, 326, 55, 0), (54, 11, 66, 175)])
me_mesh_002.materials.append(mat_2)
me_mesh_002.update()
me_mesh_003 = bpy.data.meshes.new('Mesh.003')
me_mesh_003.from_pydata([(-0.4169, 0.01895, 0.6715), (-0.3751, 0.01164, 0.5768), (-0.3497, 0.02325, 0.5194), (-0.3479, 0.0386, 0.5155), (-0.3548, 0.08908, 0.532), (-0.3583, 0.12, 0.5402), (-0.3575, 0.1559, 0.539), (-0.3493, 0.1875, 0.5209), (-0.3544, 0.2194, 0.5329), (-0.3499, 0.2634, 0.5231), (-0.3263, 0.2915, 0.4704), (-0.2987, 0.2713, 0.4076), (-0.3014, 0.2108, 0.4128), (-0.2919, 0.1623, 0.3907), (-0.2989, 0.1224, 0.406), (-0.2781, 0.09312, 0.3584), (-0.2562, 0.0761, 0.3087), (-0.2258, 0.08962, 0.2401), (-0.2161, 0.1109, 0.2183), (-0.1883, 0.105, 0.1555), (-0.1597, 0.1042, 0.09074), (-0.1458, 0.1264, 0.05958), (-0.125, 0.1258, 0.01265), (-0.1179, 0.1318, -0.003352), (-0.1182, 0.1523, -0.002577), (-0.1225, 0.172, 0.007593), (-0.1317, 0.1722, 0.02824), (-0.1514, 0.1851, 0.0732), (-0.1571, 0.2047, 0.08618), (-0.158, 0.2366, 0.08874), (-0.1486, 0.2671, 0.06785), (-0.1393, 0.2812, 0.04709), (-0.1171, 0.2632, -0.003459), (-0.1008, 0.2709, -0.04013), (-0.09275, 0.2912, -0.05813), (-0.09332, 0.319, -0.05647), (-0.08363, 0.3341, -0.07818), (-0.07189, 0.3461, -0.1046), (-0.06155, 0.3858, -0.1274), (-0.0562, 0.4247, -0.139), (-0.03279, 0.4425, -0.1917), (-0.01609, 0.4533, -0.2293), (-0.009614, 0.523, -0.243), (0.01554, 0.55, -0.2996), (0.03706, 0.5443, -0.3483), (0.06221, 0.5271, -0.4054), (0.07335, 0.5638, -0.4301), (0.09066, 0.5951, -0.4689), (0.1213, 0.585, -0.5383), (0.1184, 0.5492, -0.5323), (0.1186, 0.5266, -0.5331), (0.1335, 0.518, -0.5668), (0.1365, 0.4902, -0.5741), (0.1362, 0.4573, -0.5738), (0.1343, 0.4317, -0.5699), (0.1514, 0.4446, -0.6085), (0.1755, 0.4398, -0.6629), (0.1871, 0.3995, -0.6898), (0.185, 0.3493, -0.6856), (0.1771, 0.3084, -0.6684), (0.1833, 0.259, -0.683), (0.1853, 0.2127, -0.6883), (0.1765, 0.2007, -0.6685), (0.1646, 0.2143, -0.6414), (0.151, 0.228, -0.6105), (0.123, 0.2032, -0.5474), (0.1046, 0.1421, -0.5066), (0.07772, 0.1131, -0.4463), (0.07197, 0.03315, -0.4344), (0.07392, -0.02335, -0.4395), (0.04571, -0.1088, -0.3769), (0.05733, -0.1522, -0.4038), (0.05011, -0.2126, -0.3883), (0.03432, -0.3014, -0.3538), (0.02932, -0.3465, -0.3431), (0.005221, -0.3499, -0.2886), (-0.02511, -0.3542, -0.2201), (-0.01115, -0.4131, -0.2525), (-0.01488, -0.4982, -0.2452), (-0.0234, -0.5216, -0.2263), (-0.01966, -0.6069, -0.2359), (-0.02834, -0.6466, -0.2168), (-0.04019, -0.671, -0.1903), (-0.04807, -0.6707, -0.1725), (-0.05157, -0.6891, -0.1648), (-0.06126, -0.7042, -0.1431), (-0.06126, -0.7042, -0.1431), (-0.07231, -0.6885, -0.1179), (-0.07126, -0.6229, -0.1194), (-0.07548, -0.5437, -0.1087), (-0.08502, -0.5004, -0.08656), (-0.08555, -0.4264, -0.08433), (-0.09124, -0.414, -0.07129), (-0.09674, -0.4251, -0.05899), (-0.1004, -0.462, -0.05119), (-0.101, -0.5266, -0.05068), (-0.1111, -0.5366, -0.02807), (-0.1264, -0.5362, 0.006659), (-0.1493, -0.4534, 0.05951), (-0.1526, -0.4061, 0.06758), (-0.1516, -0.3528, 0.06621), (-0.1376, -0.3152, 0.03494), (-0.1154, -0.2994, -0.01494), (-0.1029, -0.2884, -0.04319), (-0.1012, -0.2423, -0.04637), (-0.1064, -0.2175, -0.03436), (-0.09582, -0.2003, -0.05797), (-0.09264, -0.1717, -0.06477), (-0.1142, -0.1711, -0.01596), (-0.1398, -0.196, 0.0415), (-0.1564, -0.2028, 0.0791), (-0.1758, -0.193, 0.1231), (-0.1924, -0.1915, 0.1607), (-0.2166, -0.2093, 0.2153), (-0.2397, -0.1912, 0.2677), (-0.2477, -0.1541, 0.2862), (-0.2461, -0.1172, 0.2831), (-0.2423, -0.06799, 0.2752), (-0.2456, -0.02992, 0.2833), (-0.2621, -0.05718, 0.3201), (-0.2754, -0.05886, 0.3502), (-0.2827, -0.04327, 0.3669), (-0.2899, -0.01638, 0.3836), (-0.3011, -0.01915, 0.409), (-0.3096, 0.004695, 0.4285), (-0.3199, 0.01011, 0.4519), (-0.3189, -0.009419, 0.4493), (-0.3238, -0.04418, 0.4599), (-0.3307, -0.07478, 0.4751), (-0.331, -0.08714, 0.4757), (-0.2163, 0.01533, 0.7615), (-0.1737, 0.01041, 0.6658), (-0.1483, 0.02202, 0.6084), (-0.1465, 0.03737, 0.6046), (-0.1534, 0.08785, 0.6211), (-0.1569, 0.1187, 0.6293), (-0.1561, 0.1546, 0.628), (-0.1479, 0.1862, 0.61), (-0.153, 0.2182, 0.6219), (-0.1484, 0.2622, 0.6122), (-0.1249, 0.2903, 0.5594), (-0.09734, 0.27, 0.4966), (-0.1, 0.2095, 0.5018), (-0.09051, 0.161, 0.4797), (-0.09753, 0.1212, 0.495), (-0.07665, 0.09189, 0.4474), (-0.05482, 0.07487, 0.3978), (-0.0244, 0.08839, 0.3291), (-0.01466, 0.1097, 0.3074), (0.01309, 0.1038, 0.2445), (0.04171, 0.103, 0.1798), (0.05561, 0.1252, 0.1486), (0.07635, 0.1246, 0.1017), (0.08347, 0.1306, 0.08567), (0.08325, 0.1511, 0.08645), (0.07887, 0.1707, 0.09661), (0.06975, 0.171, 0.1173), (0.04996, 0.1839, 0.1622), (0.04434, 0.2035, 0.1752), (0.0434, 0.2354, 0.1778), (0.05282, 0.2659, 0.1569), (0.06208, 0.28, 0.1361), (0.08431, 0.2619, 0.08556), (0.1006, 0.2697, 0.04889), (0.1086, 0.29, 0.0309), (0.1081, 0.3177, 0.03255), (0.1178, 0.3329, 0.01084), (0.1295, 0.3449, -0.01554), (0.1398, 0.3846, -0.03838), (0.1452, 0.4235, -0.04995), (0.1686, 0.4413, -0.1027), (0.1853, 0.4521, -0.1403), (0.1918, 0.5217, -0.154), (0.2169, 0.5488, -0.2105), (0.2385, 0.543, -0.2593), (0.2636, 0.5259, -0.3164), (0.2747, 0.5625, -0.3411), (0.2921, 0.5939, -0.3799), (0.3227, 0.5838, -0.4492), (0.3198, 0.548, -0.4433), (0.32, 0.5254, -0.4441), (0.3349, 0.5168, -0.4778), (0.3379, 0.489, -0.4851), (0.3376, 0.4561, -0.4848), (0.3357, 0.4305, -0.4809), (0.3528, 0.4434, -0.5195), (0.3769, 0.4386, -0.5739), (0.3885, 0.3983, -0.6008), (0.3864, 0.348, -0.5966), (0.3785, 0.3072, -0.5794), (0.3847, 0.2577, -0.594), (0.3867, 0.2115, -0.5993), (0.3779, 0.1994, -0.5795), (0.366, 0.2131, -0.5524), (0.3524, 0.2268, -0.5215), (0.3244, 0.2019, -0.4584), (0.306, 0.1409, -0.4175), (0.2791, 0.1118, -0.3572), (0.2734, 0.03192, -0.3453), (0.2753, -0.02458, -0.3505), (0.2471, -0.11, -0.2879), (0.2587, -0.1535, -0.3148), (0.2515, -0.2138, -0.2993), (0.2357, -0.3027, -0.2648), (0.2307, -0.3477, -0.2541), (0.2066, -0.3511, -0.1996), (0.1763, -0.3554, -0.1311), (0.1902, -0.4143, -0.1634), (0.1865, -0.4994, -0.1562), (0.178, -0.5228, -0.1372), (0.1817, -0.6081, -0.1469), (0.1731, -0.6479, -0.1278), (0.1612, -0.6722, -0.1013), (0.1533, -0.672, -0.08348), (0.1498, -0.6903, -0.07582), (0.1401, -0.7055, -0.05411), (0.1401, -0.7055, -0.05411), (0.1291, -0.6898, -0.02889), (0.1301, -0.6241, -0.03035), (0.1259, -0.545, -0.01972), (0.1164, -0.5016, 0.002466), (0.1158, -0.4277, 0.004694), (0.1102, -0.4152, 0.01774), (0.1047, -0.4263, 0.03003), (0.101, -0.4632, 0.03783), (0.1004, -0.5278, 0.03834), (0.09031, -0.5378, 0.06095), (0.07496, -0.5374, 0.09568), (0.05211, -0.4546, 0.1485), (0.04883, -0.4073, 0.1566), (0.04976, -0.354, 0.1552), (0.06381, -0.3164, 0.124), (0.08595, -0.3006, 0.07408), (0.09851, -0.2896, 0.04584), (0.1002, -0.2435, 0.04265), (0.09504, -0.2187, 0.05466), (0.1056, -0.2016, 0.03105), (0.1088, -0.1729, 0.02426), (0.08719, -0.1723, 0.07306), (0.06164, -0.1973, 0.1305), (0.04498, -0.204, 0.1681), (0.02557, -0.1942, 0.2122), (0.008989, -0.1927, 0.2497), (-0.01525, -0.2105, 0.3043), (-0.03831, -0.1925, 0.3567), (-0.04625, -0.1553, 0.3752), (-0.04465, -0.1184, 0.3721), (-0.04086, -0.06922, 0.3642), (-0.04422, -0.03115, 0.3723), (-0.06067, -0.05841, 0.4091), (-0.07396, -0.06009, 0.4392), (-0.08128, -0.04449, 0.456), (-0.08849, -0.01761, 0.4727), (-0.09972, -0.02038, 0.498), (-0.1082, 0.003465, 0.5175), (-0.1185, 0.008882, 0.541), (-0.1175, -0.01065, 0.5383), (-0.1224, -0.04541, 0.5489), (-0.1293, -0.07601, 0.5642), (-0.396, 0.01529, 0.6242), (-0.3624, 0.01744, 0.5481), (-0.3488, 0.03092, 0.5175), (-0.3514, 0.06384, 0.5238), (-0.3566, 0.1045, 0.5361), (-0.3579, 0.1379, 0.5396), (-0.3534, 0.1717, 0.53), (-0.3519, 0.2034, 0.5269), (-0.3521, 0.2414, 0.528), (-0.3381, 0.2775, 0.4967), (-0.3125, 0.2814, 0.439), (-0.3001, 0.241, 0.4102), (-0.2967, 0.1865, 0.4017), (-0.2954, 0.1424, 0.3983), (-0.2885, 0.1078, 0.3822), (-0.2671, 0.08461, 0.3335), (-0.241, 0.08286, 0.2744), (-0.2209, 0.1003, 0.2292), (-0.2022, 0.108, 0.1869), (-0.174, 0.1046, 0.1231), (-0.1527, 0.1153, 0.07516), (-0.1354, 0.1261, 0.03612), (-0.1215, 0.1288, 0.00465), (-0.118, 0.1421, -0.002964), (-0.1203, 0.1622, 0.002508), (-0.1271, 0.1721, 0.01792), (-0.1416, 0.1786, 0.05072), (-0.1543, 0.1949, 0.07969), (-0.1575, 0.2207, 0.08746), (-0.1533, 0.2518, 0.0783), (-0.144, 0.2742, 0.05747), (-0.1282, 0.2722, 0.02181), (-0.109, 0.267, -0.02179), (-0.09679, 0.2811, -0.04913), (-0.09303, 0.3051, -0.0573), (-0.08847, 0.3265, -0.06732), (-0.07776, 0.3401, -0.09137), (-0.06672, 0.366, -0.116), (-0.05888, 0.4053, -0.1332), (-0.0445, 0.4336, -0.1653), (-0.02444, 0.4479, -0.2105), (-0.01285, 0.4882, -0.2362), (0.002964, 0.5365, -0.2713), (0.0263, 0.5471, -0.3239), (0.04963, 0.5357, -0.3769), (0.06778, 0.5455, -0.4178), (0.082, 0.5794, -0.4495), (0.106, 0.5901, -0.5036), (0.1198, 0.5671, -0.5353), (0.1185, 0.5379, -0.5327), (0.1261, 0.5223, -0.55), (0.135, 0.5041, -0.5705), (0.1364, 0.4738, -0.574), (0.1353, 0.4445, -0.5719), (0.1429, 0.4382, -0.5892), (0.1635, 0.4422, -0.6357), (0.1813, 0.4197, -0.6763), (0.186, 0.3744, -0.6877), (0.181, 0.3288, -0.677), (0.1802, 0.2837, -0.6757), (0.1843, 0.2358, -0.6857), (0.1809, 0.2067, -0.6784), (0.1705, 0.2075, -0.6549), (0.1578, 0.2212, -0.6259), (0.137, 0.2156, -0.579), (0.1138, 0.1726, -0.527), (0.09114, 0.1276, -0.4764), (0.07485, 0.0731, -0.4403), (0.07295, 0.0049, -0.437), (0.05982, -0.06607, -0.4082), (0.05152, -0.1305, -0.3904), (0.05372, -0.1824, -0.396), (0.04221, -0.257, -0.371), (0.03182, -0.324, -0.3484), (0.01727, -0.3482, -0.3159), (-0.009944, -0.3521, -0.2544), (-0.01813, -0.3837, -0.2363), (-0.01302, -0.4556, -0.2488), (-0.01914, -0.5099, -0.2357), (-0.02153, -0.5642, -0.2311), (-0.024, -0.6268, -0.2264), (-0.03426, -0.6588, -0.2036), (-0.04413, -0.6708, -0.1814), (-0.04982, -0.6799, -0.1687), (-0.05641, -0.6967, -0.154), (-0.06126, -0.7042, -0.1431), (-0.06678, -0.6964, -0.1305), (-0.07178, -0.6557, -0.1186), (-0.07337, -0.5833, -0.1141), (-0.08025, -0.522, -0.09765), (-0.08529, -0.4634, -0.08544), (-0.0884, -0.4202, -0.07781), (-0.09399, -0.4195, -0.06514), (-0.09858, -0.4435, -0.05509), (-0.1007, -0.4943, -0.05093), (-0.1061, -0.5316, -0.03937), (-0.1188, -0.5364, -0.01071), (-0.1379, -0.4948, 0.03308), (-0.1509, -0.4298, 0.06354), (-0.1521, -0.3794, 0.0669), (-0.1446, -0.334, 0.05058), (-0.1265, -0.3073, 0.01), (-0.1092, -0.2939, -0.02906), (-0.1021, -0.2653, -0.04478), (-0.1038, -0.2299, -0.04037), (-0.1011, -0.2089, -0.04617), (-0.09423, -0.186, -0.06137), (-0.1034, -0.1714, -0.04036), (-0.127, -0.1836, 0.01277), (-0.1481, -0.1994, 0.0603), (-0.1661, -0.1979, 0.1011), (-0.1841, -0.1923, 0.1419), (-0.2045, -0.2004, 0.188), (-0.2282, -0.2003, 0.2415), (-0.2437, -0.1726, 0.2769), (-0.2469, -0.1356, 0.2846), (-0.2442, -0.09257, 0.2791), (-0.2439, -0.04895, 0.2792), (-0.2538, -0.04355, 0.3017), (-0.2687, -0.05802, 0.3351), (-0.279, -0.05106, 0.3586), (-0.2863, -0.02982, 0.3753), (-0.2955, -0.01776, 0.3963), (-0.3054, -0.007226, 0.4188), (-0.3148, 0.007403, 0.4402), (-0.3194, 0.0003464, 0.4506), (-0.3213, -0.0268, 0.4546), (-0.3272, -0.05948, 0.4675), (-0.331, -0.08658, 0.4757), (-0.1946, 0.01406, 0.7132), (-0.161, 0.01621, 0.6371), (-0.1474, 0.02969, 0.6065), (-0.15, 0.06261, 0.6128), (-0.1552, 0.1033, 0.6252), (-0.1565, 0.1367, 0.6287), (-0.152, 0.1704, 0.619), (-0.1505, 0.2022, 0.6159), (-0.1507, 0.2402, 0.617), (-0.1367, 0.2763, 0.5858), (-0.1111, 0.2802, 0.528), (-0.09867, 0.2398, 0.4992), (-0.09525, 0.1853, 0.4907), (-0.09402, 0.1411, 0.4873), (-0.08709, 0.1065, 0.4712), (-0.06574, 0.08338, 0.4226), (-0.03961, 0.08163, 0.3634), (-0.01953, 0.09904, 0.3182), (-0.0007844, 0.1067, 0.2759), (0.0274, 0.1034, 0.2121), (0.04866, 0.1141, 0.1642), (0.06598, 0.1249, 0.1251), (0.07991, 0.1276, 0.09367), (0.08336, 0.1408, 0.08606), (0.08106, 0.1609, 0.09153), (0.07431, 0.1709, 0.1069), (0.05985, 0.1774, 0.1397), (0.04715, 0.1937, 0.1687), (0.04387, 0.2194, 0.1765), (0.04811, 0.2506, 0.1673), (0.05745, 0.2729, 0.1465), (0.0732, 0.271, 0.1108), (0.09244, 0.2658, 0.06723), (0.1046, 0.2799, 0.03989), (0.1084, 0.3039, 0.03172), (0.1129, 0.3253, 0.0217), (0.1236, 0.3389, -0.002347), (0.1347, 0.3647, -0.02696), (0.1425, 0.404, -0.04417), (0.1569, 0.4324, -0.07631), (0.177, 0.4467, -0.1215), (0.1885, 0.4869, -0.1471), (0.2044, 0.5352, -0.1823), (0.2277, 0.5459, -0.2349), (0.251, 0.5345, -0.2879), (0.2692, 0.5442, -0.3288), (0.2834, 0.5782, -0.3605), (0.3074, 0.5888, -0.4145), (0.3213, 0.5659, -0.4463), (0.3199, 0.5367, -0.4437), (0.3275, 0.5211, -0.4609), (0.3364, 0.5029, -0.4814), (0.3378, 0.4725, -0.485), (0.3367, 0.4433, -0.4828), (0.3443, 0.4369, -0.5002), (0.3649, 0.441, -0.5467), (0.3827, 0.4184, -0.5873), (0.3874, 0.3731, -0.5987), (0.3824, 0.3276, -0.588), (0.3816, 0.2825, -0.5867), (0.3857, 0.2346, -0.5966), (0.3823, 0.2055, -0.5894), (0.3719, 0.2063, -0.5659), (0.3592, 0.22, -0.5369), (0.3384, 0.2144, -0.4899), (0.3152, 0.1714, -0.438), (0.2925, 0.1263, -0.3874), (0.2762, 0.07187, -0.3513), (0.2743, 0.00367, -0.3479), (0.2612, -0.0673, -0.3192), (0.2529, -0.1317, -0.3013), (0.2551, -0.1836, -0.307), (0.2436, -0.2582, -0.282), (0.2332, -0.3252, -0.2594), (0.2187, -0.3494, -0.2268), (0.1915, -0.3533, -0.1653), (0.1833, -0.3849, -0.1472), (0.1884, -0.4569, -0.1598), (0.1823, -0.5111, -0.1467), (0.1799, -0.5654, -0.1421), (0.1774, -0.628, -0.1373), (0.1671, -0.66, -0.1145), (0.1573, -0.6721, -0.09239), (0.1516, -0.6812, -0.07965), (0.145, -0.6979, -0.06497), (0.1401, -0.7055, -0.05411), (0.1346, -0.6976, -0.0415), (0.1296, -0.6569, -0.02962), (0.128, -0.5845, -0.02503), (0.1212, -0.5233, -0.008626), (0.1161, -0.4646, 0.00358), (0.113, -0.4214, 0.01121), (0.1074, -0.4208, 0.02388), (0.1028, -0.4448, 0.03393), (0.1007, -0.4955, 0.03809), (0.09534, -0.5328, 0.04965), (0.08264, -0.5376, 0.07832), (0.06354, -0.496, 0.1221), (0.05047, -0.431, 0.1526), (0.04929, -0.3807, 0.1559), (0.05678, -0.3352, 0.1396), (0.07488, -0.3085, 0.09902), (0.09223, -0.2951, 0.05996), (0.09935, -0.2666, 0.04424), (0.09762, -0.2311, 0.04866), (0.1003, -0.2101, 0.04286), (0.1072, -0.1872, 0.02766), (0.09797, -0.1726, 0.04866), (0.07441, -0.1848, 0.1018), (0.05331, -0.2006, 0.1493), (0.03527, -0.1991, 0.1901), (0.01728, -0.1935, 0.2309), (-0.003129, -0.2016, 0.277), (-0.02678, -0.2015, 0.3305), (-0.04228, -0.1739, 0.3659), (-0.04545, -0.1368, 0.3736), (-0.04275, -0.0938, 0.3681), (-0.04254, -0.05018, 0.3682), (-0.05245, -0.04478, 0.3907), (-0.06732, -0.05925, 0.4242), (-0.07762, -0.05229, 0.4476), (-0.08489, -0.03105, 0.4643), (-0.0941, -0.01899, 0.4853), (-0.104, -0.008456, 0.5078), (-0.1134, 0.006174, 0.5293), (-0.118, -0.0008833, 0.5396), (-0.1199, -0.02803, 0.5436), (-0.1258, -0.06071, 0.5565), (-0.1296, -0.08781, 0.5647), (-0.01724, 0.1312, 0.04116), (-0.01745, 0.1517, 0.04193), (-0.23, -0.0754, 0.5197), (-0.02183, 0.1713, 0.0521), (-0.03095, 0.1716, 0.07275), (-0.05075, 0.1845, 0.1177), (-0.05637, 0.2041, 0.1307), (-0.0573, 0.236, 0.1333), (-0.04788, 0.2665, 0.1124), (-0.03862, 0.2806, 0.0916), (-0.01639, 0.2626, 0.04105), (-0.0001301, 0.2703, 0.004382), (0.007949, 0.2906, -0.01362), (0.007386, 0.3183, -0.01196), (0.01707, 0.3335, -0.03367), (0.02881, 0.3455, -0.06005), (0.03915, 0.3852, -0.08289), (0.0445, 0.4241, -0.09447), (0.06791, 0.4419, -0.1472), (0.08461, 0.4527, -0.1848), (0.09109, 0.5223, -0.1985), (0.1162, 0.5494, -0.255), (0.1378, 0.5436, -0.3038), (0.1629, 0.5265, -0.3609), (0.174, 0.5632, -0.3856), (0.1914, 0.5945, -0.4244), (0.222, 0.5844, -0.4937), (0.2191, 0.5486, -0.4878), (0.2193, 0.526, -0.4886), (0.2342, 0.5174, -0.5223), (0.2372, 0.4896, -0.5296), (0.2369, 0.4567, -0.5293), (0.235, 0.4311, -0.5254), (0.2521, 0.444, -0.564), (0.2762, 0.4392, -0.6184), (0.2878, 0.3989, -0.6453), (0.2857, 0.3486, -0.6411), (0.2778, 0.3078, -0.6239), (0.284, 0.2584, -0.6385), (0.286, 0.2121, -0.6438), (0.2772, 0.2, -0.624), (0.2653, 0.2137, -0.5969), (0.2517, 0.2274, -0.566), (0.2237, 0.2025, -0.5029), (0.2053, 0.1415, -0.4621), (0.1784, 0.1124, -0.4018), (0.1727, 0.03254, -0.3899), (0.1746, -0.02397, -0.395), (0.1464, -0.1094, -0.3324), (0.158, -0.1528, -0.3593), (0.1508, -0.2132, -0.3438), (0.135, -0.3021, -0.3093), (0.13, -0.3471, -0.2986), (0.1059, -0.3505, -0.2441), (0.07559, -0.3548, -0.1756), (0.08955, -0.4137, -0.2079), (0.08582, -0.4988, -0.2007), (0.0773, -0.5222, -0.1817), (0.08104, -0.6075, -0.1914), (0.07236, -0.6473, -0.1723), (0.06051, -0.6716, -0.1458), (0.05263, -0.6714, -0.128), (0.04913, -0.6897, -0.1203), (0.03944, -0.7049, -0.09862), (0.03944, -0.7049, -0.09862), (0.02839, -0.6892, -0.0734), (0.02944, -0.6235, -0.07486), (0.02522, -0.5443, -0.06423), (0.01568, -0.501, -0.04205), (0.01515, -0.4271, -0.03982), (0.00946, -0.4146, -0.02678), (0.003959, -0.4257, -0.01448), (0.0002853, -0.4626, -0.006681), (-0.000337, -0.5272, -0.006166), (-0.01039, -0.5372, 0.01644), (-0.02574, -0.5368, 0.05117), (-0.04859, -0.454, 0.104), (-0.05187, -0.4067, 0.1121), (-0.05094, -0.3534, 0.1107), (-0.03689, -0.3158, 0.07945), (-0.01475, -0.3, 0.02957), (-0.002194, -0.289, 0.001325), (-0.000505, -0.2429, -0.001859), (-0.3162, 0.01834, 0.716), (-0.00566, -0.2181, 0.01015), (-0.2744, 0.01102, 0.6213), (0.004878, -0.201, -0.01346), (-0.249, 0.02264, 0.5639), (0.008058, -0.1723, -0.02026), (-0.2472, 0.03798, 0.5601), (-0.01351, -0.1717, 0.02855), (-0.2541, 0.08847, 0.5766), (-0.03906, -0.1967, 0.08601), (-0.2576, 0.1194, 0.5848), (-0.05572, -0.2034, 0.1236), (-0.2568, 0.1553, 0.5835), (-0.07513, -0.1936, 0.1677), (-0.2486, 0.1869, 0.5654), (-0.09171, -0.1921, 0.2052), (-0.2537, 0.2188, 0.5774), (-0.1159, -0.2099, 0.2598), (-0.2492, 0.2628, 0.5677), (-0.139, -0.1918, 0.3122), (-0.2256, 0.2909, 0.5149), (-0.147, -0.1547, 0.3307), (-0.198, 0.2707, 0.4521), (-0.1454, -0.1178, 0.3276), (-0.2007, 0.2102, 0.4573), (-0.1416, -0.06861, 0.3197), (-0.1912, 0.1617, 0.4352), (-0.1449, -0.03053, 0.3278), (-0.1982, 0.1218, 0.4505), (-0.1614, -0.05779, 0.3646), (-0.1773, 0.09251, 0.4029), (-0.1747, -0.05948, 0.3947), (-0.1555, 0.07548, 0.3532), (-0.182, -0.04388, 0.4115), (-0.1251, 0.08901, 0.2846), (-0.1892, -0.01699, 0.4281), (-0.1154, 0.1103, 0.2629), (-0.2004, -0.01976, 0.4535), (-0.08761, 0.1044, 0.2), (-0.2089, 0.00408, 0.473), (-0.05899, 0.1036, 0.1352), (-0.2192, 0.009497, 0.4965), (-0.04509, 0.1258, 0.1041), (-0.2182, -0.01003, 0.4938), (-0.02435, 0.1252, 0.05716), (-0.2231, -0.0448, 0.5044), (-0.2265, -0.0601, 0.512), (-0.02079, 0.1282, 0.04916), (-0.2206, -0.02742, 0.4991), (-0.03472, 0.1255, 0.08063), (-0.2187, -0.0002685, 0.4951), (-0.05204, 0.1147, 0.1197), (-0.2141, 0.006788, 0.4847), (-0.0733, 0.104, 0.1676), (-0.2047, -0.007841, 0.4633), (-0.1015, 0.1073, 0.2314), (-0.1948, -0.01838, 0.4408), (-0.1202, 0.09965, 0.2737), (-0.1856, -0.03044, 0.4198), (-0.1403, 0.08225, 0.3189), (-0.1783, -0.05168, 0.4031), (-0.1664, 0.08399, 0.3781), (-0.168, -0.05864, 0.3797), (-0.1878, 0.1072, 0.4267), (-0.1531, -0.04416, 0.3462), (-0.1947, 0.1417, 0.4428), (-0.1432, -0.04957, 0.3237), (-0.196, 0.1859, 0.4462), (-0.1435, -0.09319, 0.3236), (-0.1994, 0.2404, 0.4547), (-0.1462, -0.1362, 0.3291), (-0.2118, 0.2808, 0.4835), (-0.143, -0.1733, 0.3214), (-0.2374, 0.2769, 0.5413), (-0.1275, -0.2009, 0.286), (-0.2514, 0.2408, 0.5725), (-0.1038, -0.201, 0.2325), (-0.2512, 0.2028, 0.5714), (-0.08342, -0.1929, 0.1864), (-0.2527, 0.1711, 0.5745), (-0.06543, -0.1985, 0.1456), (-0.2572, 0.1373, 0.5841), (-0.04739, -0.2, 0.1048), (-0.2559, 0.1039, 0.5807), (-0.02629, -0.1842, 0.05728), (-0.2507, 0.06323, 0.5683), (-0.002727, -0.172, 0.004148), (-0.2481, 0.03031, 0.562), (0.006468, -0.1866, -0.01686), (-0.2617, 0.01683, 0.5926), (-0.0003915, -0.2095, -0.001655), (-0.2953, 0.01468, 0.6687), (-0.003083, -0.2305, 0.004144), (-0.001349, -0.266, -0.000267), (-0.00847, -0.2945, 0.01545), (-0.02582, -0.3079, 0.05451), (-0.04392, -0.3346, 0.09509), (-0.05141, -0.3801, 0.1114), (-0.05023, -0.4304, 0.1081), (-0.03717, -0.4954, 0.07759), (-0.01806, -0.537, 0.03381), (-0.005364, -0.5322, 0.005138), (-2.587e-05, -0.4949, -0.006423), (0.002122, -0.4441, -0.01058), (0.00671, -0.4201, -0.02063), (0.0123, -0.4208, -0.0333), (0.01542, -0.464, -0.04093), (0.02045, -0.5227, -0.05314), (0.02733, -0.5839, -0.06955), (0.02892, -0.6563, -0.07413), (0.03392, -0.697, -0.08601), (0.03944, -0.7049, -0.09862), (0.04429, -0.6973, -0.1095), (0.05088, -0.6805, -0.1242), (0.05657, -0.6715, -0.1369), (0.06644, -0.6594, -0.1591), (0.0767, -0.6274, -0.1818), (0.07917, -0.5648, -0.1866), (0.08156, -0.5105, -0.1912), (0.08769, -0.4563, -0.2043), (0.08257, -0.3843, -0.1918), (0.09076, -0.3527, -0.2098), (0.118, -0.3488, -0.2714), (0.1325, -0.3246, -0.3039), (0.1429, -0.2576, -0.3265), (0.1544, -0.183, -0.3515), (0.1522, -0.1311, -0.3458), (0.1605, -0.06669, -0.3637), (0.1736, 0.004285, -0.3924), (0.1755, 0.07249, -0.3958), (0.1918, 0.127, -0.4319), (0.2145, 0.172, -0.4825), (0.2377, 0.215, -0.5345), (0.2585, 0.2206, -0.5814), (0.2712, 0.2069, -0.6104), (0.2816, 0.2061, -0.6339), (0.285, 0.2352, -0.6412), (0.2809, 0.2831, -0.6312), (0.2817, 0.3282, -0.6325), (0.2867, 0.3738, -0.6432), (0.282, 0.419, -0.6318), (0.2642, 0.4416, -0.5912), (0.2436, 0.4376, -0.5447), (0.236, 0.4439, -0.5274), (0.2371, 0.4731, -0.5295), (0.2357, 0.5035, -0.526), (0.2268, 0.5217, -0.5054), (0.2192, 0.5373, -0.4882), (0.2206, 0.5665, -0.4908), (0.2067, 0.5895, -0.4591), (0.1827, 0.5788, -0.405), (0.1685, 0.5448, -0.3733), (0.1503, 0.5351, -0.3324), (0.127, 0.5465, -0.2794), (0.1037, 0.5359, -0.2268), (0.08785, 0.4875, -0.1917), (0.07626, 0.4473, -0.166), (0.0562, 0.433, -0.1208), (0.04182, 0.4046, -0.08868), (0.03398, 0.3653, -0.07147), (0.02294, 0.3395, -0.04686), (0.01223, 0.3259, -0.02281), (0.007667, 0.3045, -0.01279), (0.003909, 0.2805, -0.004617), (-0.008258, 0.2664, 0.02272), (-0.0275, 0.2716, 0.06633), (-0.04325, 0.2736, 0.102), (-0.05259, 0.2512, 0.1228), (-0.05683, 0.22, 0.132), (-0.05356, 0.1943, 0.1242), (-0.04085, 0.178, 0.09523), (-0.02639, 0.1715, 0.06243), (-0.01964, 0.1615, 0.04702), (-0.2303, -0.08719, 0.5202), (-0.01734, 0.1415, 0.04155)], [], [(774, 517, 153, 411), (773, 519, 258, 516), (772, 518, 154, 412), (771, 520, 155, 413), (770, 521, 156, 414), (769, 522, 157, 415), (768, 523, 158, 416), (767, 524, 159, 417), (766, 525, 160, 418), (765, 526, 161, 419), (764, 527, 162, 420), (763, 528, 163, 421), (762, 529, 164, 422), (761, 530, 165, 423), (760, 531, 166, 424), (759, 532, 167, 425), (758, 533, 168, 426), (757, 534, 169, 427), (756, 535, 170, 428), (755, 536, 171, 429), (754, 537, 172, 430), (753, 538, 173, 431), (752, 539, 174, 432), (751, 540, 175, 433), (750, 541, 176, 434), (749, 542, 177, 435), (748, 543, 178, 436), (747, 544, 179, 437), (746, 545, 180, 438), (745, 546, 181, 439), (744, 547, 182, 440), (743, 548, 183, 441), (742, 549, 184, 442), (741, 550, 185, 443), (740, 551, 186, 444), (739, 552, 187, 445), (738, 553, 188, 446), (737, 554, 189, 447), (736, 555, 190, 448), (735, 556, 191, 449), (734, 557, 192, 450), (733, 558, 193, 451), (732, 559, 194, 452), (731, 560, 195, 453), (730, 561, 196, 454), (729, 562, 197, 455), (728, 563, 198, 456), (727, 564, 199, 457), (726, 565, 200, 458), (725, 566, 201, 459), (724, 567, 202, 460), (723, 568, 203, 461), (722, 569, 204, 462), (721, 570, 205, 463), (720, 571, 206, 464), (719, 572, 207, 465), (718, 573, 208, 466), (717, 574, 209, 467), (716, 575, 210, 468), (129, 0, 259, 1, 260, 2, 261, 3, 262, 4, 263, 5, 264, 6, 265, 7, 266, 8, 267, 9, 268, 10, 269, 11, 270, 12, 271, 13, 272, 14, 273, 15, 274, 16, 275, 17, 276, 18, 277, 19, 278, 20, 279, 21, 280, 22, 281, 23, 282, 24, 283, 25, 284, 26, 285, 27, 286, 28, 287, 29, 288, 30, 289, 31, 290, 32, 291, 33, 292, 34, 293, 35, 294, 36, 295, 37, 296, 38, 297, 39, 298, 40, 299, 41, 300, 42, 301, 43, 302, 44, 303, 45, 304, 46, 305, 47, 306, 48, 307, 49, 308, 50, 309, 51, 310, 52, 311, 53, 312, 54, 313, 55, 314, 56, 315, 57, 316, 58, 317, 59, 318, 60, 319, 61, 320, 62, 321, 63, 322, 64, 323, 65, 324, 66, 325, 67, 326, 68, 327, 69, 328, 70, 329, 71, 330, 72, 331, 73, 332, 74, 333, 75, 334, 76, 335, 77, 336, 78, 337, 79, 338, 80, 339, 81, 340, 82, 341, 83, 342, 84, 343, 85, 344, 86, 345, 87, 346, 88, 347, 89, 348, 90, 349, 91, 350, 92, 351, 93, 352, 94, 353, 95, 354, 96, 355, 97, 356, 98, 357, 99, 358, 100, 359, 101, 360, 102, 361, 103, 362, 104, 363, 105, 364, 106, 365, 107, 366, 108, 367, 109, 368, 110, 369, 111, 370, 112, 371, 113, 372, 114, 373, 115, 374, 116, 375, 117, 376, 118, 377, 119, 378, 120, 379, 121, 380, 122, 381, 123, 382, 124, 383, 125, 384, 126, 385, 127, 386, 128, 387), (715, 576, 211, 469), (714, 577, 212, 470), (713, 578, 213, 471), (712, 579, 214, 472), (711, 580, 215, 473), (710, 581, 216, 474), (709, 582, 217, 475), (708, 583, 218, 476), (707, 584, 219, 477), (706, 585, 220, 478), (705, 586, 221, 479), (704, 587, 222, 480), (703, 588, 223, 481), (702, 589, 224, 482), (701, 590, 225, 483), (700, 591, 226, 484), (699, 592, 227, 485), (698, 593, 228, 486), (697, 594, 229, 487), (696, 595, 230, 488), (695, 596, 231, 489), (694, 597, 232, 490), (693, 598, 233, 491), (692, 599, 234, 492), (691, 600, 130, 388), (690, 601, 235, 493), (689, 602, 131, 389), (688, 603, 236, 494), (687, 604, 132, 390), (686, 605, 237, 495), (685, 606, 133, 391), (684, 607, 238, 496), (683, 608, 134, 392), (682, 609, 239, 497), (681, 610, 135, 393), (680, 611, 240, 498), (679, 612, 136, 394), (678, 613, 241, 499), (677, 614, 137, 395), (676, 615, 242, 500), (675, 616, 138, 396), (674, 617, 243, 501), (673, 618, 139, 397), (672, 619, 244, 502), (671, 620, 140, 398), (670, 621, 245, 503), (669, 622, 141, 399), (668, 623, 246, 504), (667, 624, 142, 400), (666, 625, 247, 505), (665, 626, 143, 401), (664, 627, 248, 506), (663, 628, 144, 402), (662, 629, 249, 507), (661, 630, 145, 403), (660, 631, 250, 508), (659, 632, 146, 404), (658, 633, 251, 509), (657, 634, 147, 405), (656, 635, 252, 510), (655, 636, 148, 406), (654, 637, 253, 511), (653, 638, 149, 407), (652, 639, 254, 512), (651, 640, 150, 408), (650, 641, 255, 513), (649, 642, 151, 409), (648, 643, 256, 514), (647, 644, 152, 410), (646, 645, 257, 515), (519, 646, 515, 258), (128, 386, 646, 519), (386, 127, 645, 646), (517, 647, 410, 153), (23, 281, 647, 517), (281, 22, 644, 647), (645, 648, 514, 257), (127, 385, 648, 645), (385, 126, 643, 648), (644, 649, 409, 152), (22, 280, 649, 644), (280, 21, 642, 649), (643, 650, 513, 256), (126, 384, 650, 643), (384, 125, 641, 650), (642, 651, 408, 151), (21, 279, 651, 642), (279, 20, 640, 651), (641, 652, 512, 255), (125, 383, 652, 641), (383, 124, 639, 652), (640, 653, 407, 150), (20, 278, 653, 640), (278, 19, 638, 653), (639, 654, 511, 254), (124, 382, 654, 639), (382, 123, 637, 654), (638, 655, 406, 149), (19, 277, 655, 638), (277, 18, 636, 655), (637, 656, 510, 253), (123, 381, 656, 637), (381, 122, 635, 656), (636, 657, 405, 148), (18, 276, 657, 636), (276, 17, 634, 657), (635, 658, 509, 252), (122, 380, 658, 635), (380, 121, 633, 658), (634, 659, 404, 147), (17, 275, 659, 634), (275, 16, 632, 659), (633, 660, 508, 251), (121, 379, 660, 633), (379, 120, 631, 660), (632, 661, 403, 146), (16, 274, 661, 632), (274, 15, 630, 661), (631, 662, 507, 250), (120, 378, 662, 631), (378, 119, 629, 662), (630, 663, 402, 145), (15, 273, 663, 630), (273, 14, 628, 663), (629, 664, 506, 249), (119, 377, 664, 629), (377, 118, 627, 664), (628, 665, 401, 144), (14, 272, 665, 628), (272, 13, 626, 665), (627, 666, 505, 248), (118, 376, 666, 627), (376, 117, 625, 666), (626, 667, 400, 143), (13, 271, 667, 626), (271, 12, 624, 667), (625, 668, 504, 247), (117, 375, 668, 625), (375, 116, 623, 668), (624, 669, 399, 142), (12, 270, 669, 624), (270, 11, 622, 669), (623, 670, 503, 246), (116, 374, 670, 623), (374, 115, 621, 670), (622, 671, 398, 141), (11, 269, 671, 622), (269, 10, 620, 671), (621, 672, 502, 245), (115, 373, 672, 621), (373, 114, 619, 672), (620, 673, 397, 140), (10, 268, 673, 620), (268, 9, 618, 673), (619, 674, 501, 244), (114, 372, 674, 619), (372, 113, 617, 674), (618, 675, 396, 139), (9, 267, 675, 618), (267, 8, 616, 675), (617, 676, 500, 243), (113, 371, 676, 617), (371, 112, 615, 676), (616, 677, 395, 138), (8, 266, 677, 616), (266, 7, 614, 677), (615, 678, 499, 242), (112, 370, 678, 615), (370, 111, 613, 678), (614, 679, 394, 137), (7, 265, 679, 614), (265, 6, 612, 679), (613, 680, 498, 241), (111, 369, 680, 613), (369, 110, 611, 680), (612, 681, 393, 136), (6, 264, 681, 612), (264, 5, 610, 681), (611, 682, 497, 240), (110, 368, 682, 611), (368, 109, 609, 682), (610, 683, 392, 135), (5, 263, 683, 610), (263, 4, 608, 683), (609, 684, 496, 239), (109, 367, 684, 609), (367, 108, 607, 684), (608, 685, 391, 134), (4, 262, 685, 608), (262, 3, 606, 685), (607, 686, 495, 238), (108, 366, 686, 607), (366, 107, 605, 686), (606, 687, 390, 133), (3, 261, 687, 606), (261, 2, 604, 687), (605, 688, 494, 237), (107, 365, 688, 605), (365, 106, 603, 688), (604, 689, 389, 132), (2, 260, 689, 604), (260, 1, 602, 689), (603, 690, 493, 236), (106, 364, 690, 603), (364, 105, 601, 690), (602, 691, 388, 131), (1, 259, 691, 602), (259, 0, 600, 691), (601, 692, 492, 235), (105, 363, 692, 601), (363, 104, 599, 692), (599, 693, 491, 234), (104, 362, 693, 599), (362, 103, 598, 693), (598, 694, 490, 233), (103, 361, 694, 598), (361, 102, 597, 694), (597, 695, 489, 232), (102, 360, 695, 597), (360, 101, 596, 695), (596, 696, 488, 231), (101, 359, 696, 596), (359, 100, 595, 696), (595, 697, 487, 230), (100, 358, 697, 595), (358, 99, 594, 697), (594, 698, 486, 229), (99, 357, 698, 594), (357, 98, 593, 698), (593, 699, 485, 228), (98, 356, 699, 593), (356, 97, 592, 699), (592, 700, 484, 227), (97, 355, 700, 592), (355, 96, 591, 700), (591, 701, 483, 226), (96, 354, 701, 591), (354, 95, 590, 701), (590, 702, 482, 225), (95, 353, 702, 590), (353, 94, 589, 702), (589, 703, 481, 224), (94, 352, 703, 589), (352, 93, 588, 703), (588, 704, 480, 223), (93, 351, 704, 588), (351, 92, 587, 704), (587, 705, 479, 222), (92, 350, 705, 587), (350, 91, 586, 705), (586, 706, 478, 221), (91, 349, 706, 586), (349, 90, 585, 706), (585, 707, 477, 220), (90, 348, 707, 585), (348, 89, 584, 707), (584, 708, 476, 219), (89, 347, 708, 584), (347, 88, 583, 708), (583, 709, 475, 218), (88, 346, 709, 583), (346, 87, 582, 709), (582, 710, 474, 217), (87, 345, 710, 582), (345, 86, 581, 710), (581, 711, 473, 216), (86, 344, 711, 581), (344, 85, 580, 711), (580, 712, 472, 215), (85, 343, 712, 580), (343, 84, 579, 712), (579, 713, 471, 214), (84, 342, 713, 579), (342, 83, 578, 713), (578, 714, 470, 213), (83, 341, 714, 578), (341, 82, 577, 714), (577, 715, 469, 212), (82, 340, 715, 577), (340, 81, 576, 715), (576, 716, 468, 211), (81, 339, 716, 576), (339, 80, 575, 716), (575, 717, 467, 210), (80, 338, 717, 575), (338, 79, 574, 717), (574, 718, 466, 209), (79, 337, 718, 574), (337, 78, 573, 718), (573, 719, 465, 208), (78, 336, 719, 573), (336, 77, 572, 719), (572, 720, 464, 207), (77, 335, 720, 572), (335, 76, 571, 720), (571, 721, 463, 206), (76, 334, 721, 571), (334, 75, 570, 721), (570, 722, 462, 205), (75, 333, 722, 570), (333, 74, 569, 722), (569, 723, 461, 204), (74, 332, 723, 569), (332, 73, 568, 723), (568, 724, 460, 203), (73, 331, 724, 568), (331, 72, 567, 724), (567, 725, 459, 202), (72, 330, 725, 567), (330, 71, 566, 725), (566, 726, 458, 201), (71, 329, 726, 566), (329, 70, 565, 726), (565, 727, 457, 200), (70, 328, 727, 565), (328, 69, 564, 727), (564, 728, 456, 199), (69, 327, 728, 564), (327, 68, 563, 728), (563, 729, 455, 198), (68, 326, 729, 563), (326, 67, 562, 729), (562, 730, 454, 197), (67, 325, 730, 562), (325, 66, 561, 730), (561, 731, 453, 196), (66, 324, 731, 561), (324, 65, 560, 731), (560, 732, 452, 195), (65, 323, 732, 560), (323, 64, 559, 732), (559, 733, 451, 194), (64, 322, 733, 559), (322, 63, 558, 733), (558, 734, 450, 193), (63, 321, 734, 558), (321, 62, 557, 734), (557, 735, 449, 192), (62, 320, 735, 557), (320, 61, 556, 735), (556, 736, 448, 191), (61, 319, 736, 556), (319, 60, 555, 736), (555, 737, 447, 190), (60, 318, 737, 555), (318, 59, 554, 737), (554, 738, 446, 189), (59, 317, 738, 554), (317, 58, 553, 738), (553, 739, 445, 188), (58, 316, 739, 553), (316, 57, 552, 739), (552, 740, 444, 187), (57, 315, 740, 552), (315, 56, 551, 740), (551, 741, 443, 186), (56, 314, 741, 551), (314, 55, 550, 741), (550, 742, 442, 185), (55, 313, 742, 550), (313, 54, 549, 742), (549, 743, 441, 184), (54, 312, 743, 549), (312, 53, 548, 743), (548, 744, 440, 183), (53, 311, 744, 548), (311, 52, 547, 744), (547, 745, 439, 182), (52, 310, 745, 547), (310, 51, 546, 745), (546, 746, 438, 181), (51, 309, 746, 546), (309, 50, 545, 746), (545, 747, 437, 180), (50, 308, 747, 545), (308, 49, 544, 747), (544, 748, 436, 179), (49, 307, 748, 544), (307, 48, 543, 748), (543, 749, 435, 178), (48, 306, 749, 543), (306, 47, 542, 749), (542, 750, 434, 177), (47, 305, 750, 542), (305, 46, 541, 750), (541, 751, 433, 176), (46, 304, 751, 541), (304, 45, 540, 751), (540, 752, 432, 175), (45, 303, 752, 540), (303, 44, 539, 752), (539, 753, 431, 174), (44, 302, 753, 539), (302, 43, 538, 753), (538, 754, 430, 173), (43, 301, 754, 538), (301, 42, 537, 754), (537, 755, 429, 172), (42, 300, 755, 537), (300, 41, 536, 755), (536, 756, 428, 171), (41, 299, 756, 536), (299, 40, 535, 756), (535, 757, 427, 170), (40, 298, 757, 535), (298, 39, 534, 757), (534, 758, 426, 169), (39, 297, 758, 534), (297, 38, 533, 758), (533, 759, 425, 168), (38, 296, 759, 533), (296, 37, 532, 759), (532, 760, 424, 167), (37, 295, 760, 532), (295, 36, 531, 760), (531, 761, 423, 166), (36, 294, 761, 531), (294, 35, 530, 761), (530, 762, 422, 165), (35, 293, 762, 530), (293, 34, 529, 762), (529, 763, 421, 164), (34, 292, 763, 529), (292, 33, 528, 763), (528, 764, 420, 163), (33, 291, 764, 528), (291, 32, 527, 764), (527, 765, 419, 162), (32, 290, 765, 527), (290, 31, 526, 765), (526, 766, 418, 161), (31, 289, 766, 526), (289, 30, 525, 766), (525, 767, 417, 160), (30, 288, 767, 525), (288, 29, 524, 767), (524, 768, 416, 159), (29, 287, 768, 524), (287, 28, 523, 768), (523, 769, 415, 158), (28, 286, 769, 523), (286, 27, 522, 769), (522, 770, 414, 157), (27, 285, 770, 522), (285, 26, 521, 770), (521, 771, 413, 156), (26, 284, 771, 521), (284, 25, 520, 771), (520, 772, 412, 155), (25, 283, 772, 520), (283, 24, 518, 772), (387, 128, 519, 773), (518, 774, 411, 154), (24, 282, 774, 518), (282, 23, 517, 774), (130, 516, 258, 515, 257, 514, 256, 513, 255, 512, 254, 511, 253, 510, 252, 509, 251, 508, 250, 507, 249, 506, 248, 505, 247, 504, 246, 503, 245, 502, 244, 501, 243, 500, 242, 499, 241, 498, 240, 497, 239, 496, 238, 495, 237, 494, 236, 493, 235, 492, 234, 491, 233, 490, 232, 489, 231, 488, 230, 487, 229, 486, 228, 485, 227, 484, 226, 483, 225, 482, 224, 481, 223, 480, 222, 479, 221, 478, 220, 477, 219, 476, 218, 475, 217, 474, 216, 473, 215, 472, 214, 471, 213, 470, 212, 469, 211, 468, 210, 467, 209, 466, 208, 465, 207, 464, 206, 463, 205, 462, 204, 461, 203, 460, 202, 459, 201, 458, 200, 457, 199, 456, 198, 455, 197, 454, 196, 453, 195, 452, 194, 451, 193, 450, 192, 449, 191, 448, 190, 447, 189, 446, 188, 445, 187, 444, 186, 443, 185, 442, 184, 441, 183, 440, 182, 439, 181, 438, 180, 437, 179, 436, 178, 435, 177, 434, 176, 433, 175, 432, 174, 431, 173, 430, 172, 429, 171, 428, 170, 427, 169, 426, 168, 425, 167, 424, 166, 423, 165, 422, 164, 421, 163, 420, 162, 419, 161, 418, 160, 417, 159, 416, 158, 415, 157, 414, 156, 413, 155, 412, 154, 411, 153, 410, 152, 409, 151, 408, 150, 407, 149, 406, 148, 405, 147, 404, 146, 403, 145, 402, 144, 401, 143, 400, 142, 399, 141, 398, 140, 397, 139, 396, 138, 395, 137, 394, 136, 393, 135, 392, 134, 391, 133, 390, 132, 389, 131, 388), (516, 129, 0, 130)])
me_mesh_003.materials.append(mat_4)
me_mesh_003.update()
me_mesh_004 = bpy.data.meshes.new('Mesh.004')
me_mesh_004.from_pydata([(-0.2107, -0.3811, 0.1991), (-0.1992, -0.3435, 0.1735), (-0.1645, -0.3198, 0.09539), (-0.1643, -0.3013, 0.09524), (-0.1671, -0.291, 0.1017), (-0.175, -0.2938, 0.1196), (-0.19, -0.2975, 0.1534), (-0.2012, -0.2972, 0.1788), (-0.2048, -0.2817, 0.1871), (-0.2041, -0.2489, 0.1859), (-0.2136, -0.2486, 0.2075), (-0.2364, -0.2429, 0.259), (-0.2558, -0.1962, 0.3037), (-0.2641, -0.1035, 0.3236), (-0.2619, -0.0102, 0.3201), (-0.266, 0.04431, 0.33), (-0.2564, 0.09024, 0.309), (-0.232, 0.1255, 0.2542), (-0.2315, 0.1378, 0.2532), (-0.2364, 0.1451, 0.2644), (-0.2447, 0.1453, 0.2832), (-0.2448, 0.1782, 0.2839), (-0.2444, 0.2151, 0.2836), (-0.2794, 0.2418, 0.3631), (-0.2918, 0.2934, 0.3918), (-0.2945, 0.353, 0.3989), (-0.2814, 0.3855, 0.3695), (-0.2586, 0.4208, 0.3185), (-0.2232, 0.4393, 0.2386), (-0.1986, 0.4859, 0.1838), (-0.1645, 0.5024, 0.1067), (-0.1424, 0.472, 0.05624), (-0.08047, 0.3492, -0.08547), (-0.06882, 0.3098, -0.1124), (-0.05797, 0.2726, -0.1374), (-0.02932, 0.2318, -0.2028), (-0.001439, 0.2402, -0.2658), (0.03257, 0.2824, -0.3421), (0.07982, 0.277, -0.4491), (0.1164, 0.2401, -0.5324), (0.115, 0.1375, -0.5306), (0.1037, 0.08952, -0.5058), (0.08376, 0.03978, -0.4613), (0.08212, -0.001233, -0.4582), (0.0678, -0.02342, -0.4261), (0.05228, -0.04147, -0.3912), (0.04486, -0.07924, -0.3749), (0.04742, -0.1152, -0.3812), (0.06191, -0.1187, -0.414), (0.08012, -0.1664, -0.4559), (0.0789, -0.2064, -0.4537), (0.08524, -0.2374, -0.4685), (0.06766, -0.2975, -0.4295), (0.04519, -0.304, -0.3788), (0.02676, -0.2789, -0.3367), (0.01267, -0.2764, -0.3048), (0.01535, -0.3001, -0.3112), (0.02713, -0.3261, -0.3382), (0.03303, -0.3602, -0.352), (0.04519, -0.304, -0.3788), (-0.009325, -0.3824, 0.2882), (0.00224, -0.3447, 0.2625), (0.03691, -0.321, 0.1844), (0.03708, -0.3026, 0.1843), (0.03428, -0.2922, 0.1908), (0.02637, -0.2951, 0.2086), (0.0114, -0.2988, 0.2424), (0.0001956, -0.2985, 0.2678), (-0.003389, -0.283, 0.2761), (-0.002659, -0.2501, 0.2749), (-0.0122, -0.2499, 0.2965), (-0.03496, -0.2441, 0.3481), (-0.05443, -0.1974, 0.3928), (-0.06267, -0.1048, 0.4127), (-0.06052, -0.01143, 0.4091), (-0.06456, 0.04308, 0.419), (-0.05499, 0.08901, 0.398), (-0.03059, 0.1243, 0.3433), (-0.03006, 0.1366, 0.3422), (-0.03496, 0.1439, 0.3534), (-0.04326, 0.1441, 0.3722), (-0.04336, 0.177, 0.3729), (-0.043, 0.2139, 0.3726), (-0.07801, 0.2405, 0.4522), (-0.09038, 0.2922, 0.4809), (-0.09313, 0.3518, 0.4879), (-0.07995, 0.3843, 0.4585), (-0.05721, 0.4196, 0.4076), (-0.02176, 0.4381, 0.3276), (0.002753, 0.4846, 0.2728), (0.03693, 0.5011, 0.1957), (0.05905, 0.4708, 0.1453), (0.1209, 0.3479, 0.003554), (0.1326, 0.3086, -0.02335), (0.1434, 0.2714, -0.0484), (0.1721, 0.2305, -0.1138), (0.2, 0.239, -0.1767), (0.234, 0.2812, -0.2531), (0.2812, 0.2758, -0.3601), (0.3178, 0.2388, -0.4433), (0.3164, 0.1362, -0.4416), (0.3051, 0.08829, -0.4168), (0.2852, 0.03855, -0.3723), (0.2835, -0.002463, -0.3691), (0.2692, -0.02465, -0.337), (0.2537, -0.0427, -0.3022), (0.2463, -0.08047, -0.2859), (0.2488, -0.1165, -0.2922), (0.2633, -0.1199, -0.325), (0.2815, -0.1677, -0.3669), (0.2803, -0.2077, -0.3647), (0.2866, -0.2386, -0.3795), (0.2691, -0.2987, -0.3405), (0.2466, -0.3053, -0.2897), (0.2282, -0.2801, -0.2477), (0.2141, -0.2777, -0.2158), (0.2168, -0.3014, -0.2222), (0.2285, -0.3273, -0.2492), (0.2344, -0.3614, -0.263), (0.2466, -0.3053, -0.2897), (-0.2049, -0.3623, 0.1863), (-0.1818, -0.3316, 0.1344), (-0.1644, -0.3106, 0.09532), (-0.1657, -0.2962, 0.09849), (-0.1711, -0.2924, 0.1107), (-0.1825, -0.2957, 0.1365), (-0.1956, -0.2974, 0.1661), (-0.203, -0.2895, 0.1829), (-0.2044, -0.2653, 0.1865), (-0.2088, -0.2488, 0.1967), (-0.225, -0.2458, 0.2333), (-0.2461, -0.2195, 0.2814), (-0.26, -0.1499, 0.3137), (-0.263, -0.05687, 0.3219), (-0.2639, 0.01705, 0.325), (-0.2612, 0.06727, 0.3195), (-0.2442, 0.1079, 0.2816), (-0.2317, 0.1316, 0.2537), (-0.2339, 0.1414, 0.2588), (-0.2405, 0.1452, 0.2738), (-0.2447, 0.1618, 0.2835), (-0.2446, 0.1967, 0.2837), (-0.2619, 0.2284, 0.3234), (-0.2856, 0.2676, 0.3775), (-0.2932, 0.3232, 0.3953), (-0.2879, 0.3693, 0.3842), (-0.27, 0.4032, 0.344), (-0.2409, 0.4301, 0.2786), (-0.2109, 0.4626, 0.2112), (-0.1816, 0.4941, 0.1452), (-0.1534, 0.4872, 0.08146), (-0.1114, 0.4106, -0.01462), (-0.07464, 0.3295, -0.09892), (-0.06339, 0.2912, -0.1249), (-0.04365, 0.2522, -0.1701), (-0.01538, 0.236, -0.2343), (0.01557, 0.2613, -0.304), (0.0562, 0.2797, -0.3956), (0.09811, 0.2585, -0.4907), (0.1157, 0.1888, -0.5315), (0.1094, 0.1135, -0.5182), (0.09375, 0.06465, -0.4836), (0.08294, 0.01927, -0.4597), (0.07496, -0.01233, -0.4421), (0.06004, -0.03244, -0.4086), (0.04857, -0.06035, -0.3831), (0.04614, -0.09724, -0.3781), (0.05466, -0.117, -0.3976), (0.07101, -0.1426, -0.435), (0.07951, -0.1864, -0.4548), (0.08207, -0.2219, -0.4611), (0.07645, -0.2674, -0.449), (0.05642, -0.3008, -0.4041), (0.03597, -0.2915, -0.3578), (0.01972, -0.2777, -0.3208), (0.01401, -0.2883, -0.308), (0.02124, -0.3131, -0.3247), (0.03008, -0.3431, -0.3451), (0.04519, -0.304, -0.3788), (-0.003543, -0.3635, 0.2753), (0.01957, -0.3329, 0.2235), (0.03699, -0.3118, 0.1843), (0.03568, -0.2974, 0.1875), (0.03032, -0.2936, 0.1997), (0.01888, -0.2969, 0.2255), (0.005795, -0.2986, 0.2551), (-0.001597, -0.2907, 0.2719), (-0.003024, -0.2665, 0.2755), (-0.007429, -0.25, 0.2857), (-0.02358, -0.247, 0.3223), (-0.0447, -0.2207, 0.3704), (-0.05855, -0.1511, 0.4027), (-0.0616, -0.0581, 0.4109), (-0.06254, 0.01582, 0.4141), (-0.05978, 0.06604, 0.4085), (-0.04279, 0.1066, 0.3706), (-0.03032, 0.1304, 0.3427), (-0.03251, 0.1402, 0.3478), (-0.03911, 0.144, 0.3628), (-0.04331, 0.1605, 0.3725), (-0.04318, 0.1954, 0.3727), (-0.06051, 0.2272, 0.4124), (-0.0842, 0.2664, 0.4665), (-0.09175, 0.322, 0.4844), (-0.08654, 0.368, 0.4732), (-0.06858, 0.4019, 0.433), (-0.03948, 0.4288, 0.3676), (-0.009503, 0.4614, 0.3002), (0.01984, 0.4929, 0.2343), (0.04799, 0.486, 0.1705), (0.08999, 0.4094, 0.07441), (0.1268, 0.3283, -0.0099), (0.138, 0.29, -0.03588), (0.1578, 0.2509, -0.08109), (0.186, 0.2348, -0.1453), (0.217, 0.2601, -0.2149), (0.2576, 0.2785, -0.3066), (0.2995, 0.2573, -0.4017), (0.3171, 0.1875, -0.4425), (0.3108, 0.1123, -0.4292), (0.2952, 0.06342, -0.3945), (0.2843, 0.01804, -0.3707), (0.2764, -0.01356, -0.3531), (0.2614, -0.03367, -0.3196), (0.25, -0.06158, -0.294), (0.2475, -0.09847, -0.289), (0.2561, -0.1182, -0.3086), (0.2724, -0.1438, -0.3459), (0.2809, -0.1877, -0.3658), (0.2835, -0.2231, -0.3721), (0.2779, -0.2687, -0.36), (0.2578, -0.302, -0.3151), (0.2374, -0.2927, -0.2687), (0.2211, -0.2789, -0.2318), (0.2154, -0.2895, -0.219), (0.2226, -0.3144, -0.2357), (0.2315, -0.3444, -0.2561), (0.2466, -0.3053, -0.2897), (-0.06362, -0.3019, 0.1398), (-0.06642, -0.2916, 0.1462), (-0.07433, -0.2945, 0.1641), (-0.08931, -0.2982, 0.1979), (-0.1005, -0.2978, 0.2233), (-0.1041, -0.2823, 0.2316), (-0.1034, -0.2495, 0.2304), (-0.1129, -0.2493, 0.252), (-0.1357, -0.2435, 0.3036), (-0.1551, -0.1968, 0.3482), (-0.1634, -0.1042, 0.3682), (-0.1612, -0.01082, 0.3646), (-0.1653, 0.0437, 0.3745), (-0.1557, 0.08962, 0.3535), (-0.1313, 0.1249, 0.2988), (-0.1308, 0.1372, 0.2977), (-0.1357, 0.1445, 0.3089), (-0.144, 0.1447, 0.3277), (-0.1441, 0.1776, 0.3284), (-0.1437, 0.2145, 0.3281), (-0.1787, 0.2411, 0.4077), (-0.1911, 0.2928, 0.4363), (-0.1938, 0.3524, 0.4434), (-0.1807, 0.3849, 0.414), (-0.1579, 0.4202, 0.363), (-0.1225, 0.4387, 0.2831), (-0.09795, 0.4853, 0.2283), (-0.06377, 0.5018, 0.1512), (-0.04165, 0.4714, 0.1007), (0.02023, 0.3486, -0.04096), (0.03189, 0.3092, -0.06787), (0.04273, 0.272, -0.09291), (0.07138, 0.2312, -0.1583), (0.09926, 0.2396, -0.2213), (0.1333, 0.2818, -0.2976), (0.1805, 0.2764, -0.4046), (0.2171, 0.2394, -0.4878), (0.2157, 0.1368, -0.4861), (0.2044, 0.08891, -0.4613), (0.1845, 0.03916, -0.4168), (0.1828, -0.001848, -0.4136), (0.1685, -0.02403, -0.3816), (0.153, -0.04208, -0.3467), (0.1456, -0.07985, -0.3304), (0.1481, -0.1158, -0.3367), (0.1626, -0.1193, -0.3695), (0.1808, -0.167, -0.4114), (0.1796, -0.207, -0.4092), (0.1859, -0.238, -0.424), (0.1684, -0.2981, -0.385), (0.1459, -0.3046, -0.3343), (0.1275, -0.2795, -0.2922), (0.1134, -0.2771, -0.2603), (0.1161, -0.3007, -0.2667), (0.1278, -0.3267, -0.2937), (0.1337, -0.3608, -0.3075), (0.1459, -0.3046, -0.3343), (-0.11, -0.3817, 0.2436), (-0.09846, -0.3441, 0.218), (-0.0638, -0.3204, 0.1399), (-0.06371, -0.3112, 0.1398), (-0.08113, -0.3322, 0.179), (-0.1042, -0.3629, 0.2308), (0.1459, -0.3046, -0.3343), (0.1308, -0.3437, -0.3006), (0.1219, -0.3137, -0.2802), (0.1147, -0.2889, -0.2635), (0.1204, -0.2783, -0.2763), (0.1367, -0.2921, -0.3132), (0.1571, -0.3014, -0.3596), (0.1772, -0.268, -0.4045), (0.1828, -0.2225, -0.4166), (0.1802, -0.187, -0.4103), (0.1717, -0.1432, -0.3905), (0.1554, -0.1176, -0.3531), (0.1468, -0.09785, -0.3336), (0.1493, -0.06097, -0.3385), (0.1607, -0.03306, -0.3641), (0.1757, -0.01294, -0.3976), (0.1836, 0.01866, -0.4152), (0.1945, 0.06404, -0.439), (0.2101, 0.1129, -0.4737), (0.2164, 0.1881, -0.487), (0.1988, 0.2579, -0.4462), (0.1569, 0.2791, -0.3511), (0.1163, 0.2607, -0.2594), (0.08532, 0.2354, -0.1898), (0.05706, 0.2516, -0.1256), (0.03731, 0.2906, -0.08039), (0.02606, 0.3289, -0.05441), (-0.01071, 0.41, 0.02989), (-0.05271, 0.4866, 0.126), (-0.08086, 0.4935, 0.1897), (-0.1102, 0.462, 0.2557), (-0.1402, 0.4295, 0.3231), (-0.1693, 0.4025, 0.3885), (-0.1872, 0.3687, 0.4287), (-0.1925, 0.3226, 0.4399), (-0.1849, 0.267, 0.422), (-0.1612, 0.2278, 0.3679), (-0.1439, 0.196, 0.3282), (-0.144, 0.1611, 0.328), (-0.1398, 0.1446, 0.3183), (-0.1332, 0.1408, 0.3033), (-0.131, 0.131, 0.2982), (-0.1435, 0.1072, 0.3261), (-0.1605, 0.06666, 0.364), (-0.1632, 0.01644, 0.3695), (-0.1623, -0.05749, 0.3664), (-0.1592, -0.1505, 0.3582), (-0.1454, -0.2201, 0.3259), (-0.1243, -0.2464, 0.2778), (-0.1081, -0.2494, 0.2412), (-0.1037, -0.2659, 0.231), (-0.1023, -0.2901, 0.2274), (-0.09491, -0.298, 0.2106), (-0.08182, -0.2963, 0.181), (-0.07038, -0.293, 0.1552), (-0.06502, -0.2968, 0.143)], [], [(356, 238, 63, 182), (355, 239, 64, 183), (354, 240, 65, 184), (353, 241, 66, 185), (352, 242, 67, 186), (351, 243, 68, 187), (350, 244, 69, 188), (349, 245, 70, 189), (348, 246, 71, 190), (347, 247, 72, 191), (346, 248, 73, 192), (345, 249, 74, 193), (344, 250, 75, 194), (343, 251, 76, 195), (342, 252, 77, 196), (341, 253, 78, 197), (340, 254, 79, 198), (339, 255, 80, 199), (338, 256, 81, 200), (337, 257, 82, 201), (336, 258, 83, 202), (335, 259, 84, 203), (334, 260, 85, 204), (333, 261, 86, 205), (332, 262, 87, 206), (331, 263, 88, 207), (330, 264, 89, 208), (329, 265, 90, 209), (328, 266, 91, 210), (327, 267, 92, 211), (326, 268, 93, 212), (325, 269, 94, 213), (324, 270, 95, 214), (323, 271, 96, 215), (322, 272, 97, 216), (321, 273, 98, 217), (320, 274, 99, 218), (319, 275, 100, 219), (318, 276, 101, 220), (317, 277, 102, 221), (316, 278, 103, 222), (315, 279, 104, 223), (314, 280, 105, 224), (313, 281, 106, 225), (312, 282, 107, 226), (311, 283, 108, 227), (310, 284, 109, 228), (309, 285, 110, 229), (308, 286, 111, 230), (307, 287, 112, 231), (306, 288, 113, 232), (305, 289, 114, 233), (304, 290, 115, 234), (303, 291, 116, 235), (302, 292, 117, 236), (301, 294, 119, 237), (300, 295, 60, 179), (299, 296, 61, 180), (298, 297, 62, 181), (238, 298, 181, 63), (3, 122, 298, 238), (122, 2, 297, 298), (297, 299, 180, 62), (2, 121, 299, 297), (121, 1, 296, 299), (296, 300, 179, 61), (1, 120, 300, 296), (120, 0, 295, 300), (288, 301, 237, 113), (53, 178, 301, 288), (178, 59, 294, 301), (293, 302, 236, 118), (58, 177, 302, 293), (177, 57, 292, 302), (292, 303, 235, 117), (57, 176, 303, 292), (176, 56, 291, 303), (291, 304, 234, 116), (56, 175, 304, 291), (175, 55, 290, 304), (290, 305, 233, 115), (55, 174, 305, 290), (174, 54, 289, 305), (289, 306, 232, 114), (54, 173, 306, 289), (173, 53, 288, 306), (288, 307, 231, 113), (53, 172, 307, 288), (172, 52, 287, 307), (287, 308, 230, 112), (52, 171, 308, 287), (171, 51, 286, 308), (286, 309, 229, 111), (51, 170, 309, 286), (170, 50, 285, 309), (285, 310, 228, 110), (50, 169, 310, 285), (169, 49, 284, 310), (284, 311, 227, 109), (49, 168, 311, 284), (168, 48, 283, 311), (283, 312, 226, 108), (48, 167, 312, 283), (167, 47, 282, 312), (282, 313, 225, 107), (47, 166, 313, 282), (166, 46, 281, 313), (281, 314, 224, 106), (46, 165, 314, 281), (165, 45, 280, 314), (280, 315, 223, 105), (45, 164, 315, 280), (164, 44, 279, 315), (279, 316, 222, 104), (44, 163, 316, 279), (163, 43, 278, 316), (278, 317, 221, 103), (43, 162, 317, 278), (162, 42, 277, 317), (277, 318, 220, 102), (42, 161, 318, 277), (161, 41, 276, 318), (276, 319, 219, 101), (41, 160, 319, 276), (160, 40, 275, 319), (275, 320, 218, 100), (40, 159, 320, 275), (159, 39, 274, 320), (274, 321, 217, 99), (39, 158, 321, 274), (158, 38, 273, 321), (273, 322, 216, 98), (38, 157, 322, 273), (157, 37, 272, 322), (272, 323, 215, 97), (37, 156, 323, 272), (156, 36, 271, 323), (271, 324, 214, 96), (36, 155, 324, 271), (155, 35, 270, 324), (270, 325, 213, 95), (35, 154, 325, 270), (154, 34, 269, 325), (269, 326, 212, 94), (34, 153, 326, 269), (153, 33, 268, 326), (268, 327, 211, 93), (33, 152, 327, 268), (152, 32, 267, 327), (267, 328, 210, 92), (32, 151, 328, 267), (151, 31, 266, 328), (266, 329, 209, 91), (31, 150, 329, 266), (150, 30, 265, 329), (265, 330, 208, 90), (30, 149, 330, 265), (149, 29, 264, 330), (264, 331, 207, 89), (29, 148, 331, 264), (148, 28, 263, 331), (263, 332, 206, 88), (28, 147, 332, 263), (147, 27, 262, 332), (262, 333, 205, 87), (27, 146, 333, 262), (146, 26, 261, 333), (261, 334, 204, 86), (26, 145, 334, 261), (145, 25, 260, 334), (260, 335, 203, 85), (25, 144, 335, 260), (144, 24, 259, 335), (259, 336, 202, 84), (24, 143, 336, 259), (143, 23, 258, 336), (258, 337, 201, 83), (23, 142, 337, 258), (142, 22, 257, 337), (257, 338, 200, 82), (22, 141, 338, 257), (141, 21, 256, 338), (256, 339, 199, 81), (21, 140, 339, 256), (140, 20, 255, 339), (255, 340, 198, 80), (20, 139, 340, 255), (139, 19, 254, 340), (254, 341, 197, 79), (19, 138, 341, 254), (138, 18, 253, 341), (253, 342, 196, 78), (18, 137, 342, 253), (137, 17, 252, 342), (252, 343, 195, 77), (17, 136, 343, 252), (136, 16, 251, 343), (251, 344, 194, 76), (16, 135, 344, 251), (135, 15, 250, 344), (250, 345, 193, 75), (15, 134, 345, 250), (134, 14, 249, 345), (249, 346, 192, 74), (14, 133, 346, 249), (133, 13, 248, 346), (248, 347, 191, 73), (13, 132, 347, 248), (132, 12, 247, 347), (247, 348, 190, 72), (12, 131, 348, 247), (131, 11, 246, 348), (246, 349, 189, 71), (11, 130, 349, 246), (130, 10, 245, 349), (245, 350, 188, 70), (10, 129, 350, 245), (129, 9, 244, 350), (244, 351, 187, 69), (9, 128, 351, 244), (128, 8, 243, 351), (243, 352, 186, 68), (8, 127, 352, 243), (127, 7, 242, 352), (242, 353, 185, 67), (7, 126, 353, 242), (126, 6, 241, 353), (241, 354, 184, 66), (6, 125, 354, 241), (125, 5, 240, 354), (240, 355, 183, 65), (5, 124, 355, 240), (124, 4, 239, 355), (239, 356, 182, 64), (4, 123, 356, 239), (123, 3, 238, 356), (60, 118, 236, 117, 235, 116, 234, 115, 233, 114, 232, 113, 231, 112, 230, 111, 229, 110, 228, 109, 227, 108, 226, 107, 225, 106, 224, 105, 223, 104, 222, 103, 221, 102, 220, 101, 219, 100, 218, 99, 217, 98, 216, 97, 215, 96, 214, 95, 213, 94, 212, 93, 211, 92, 210, 91, 209, 90, 208, 89, 207, 88, 206, 87, 205, 86, 204, 85, 203, 84, 202, 83, 201, 82, 200, 81, 199, 80, 198, 79, 197, 78, 196, 77, 195, 76, 194, 75, 193, 74, 192, 73, 191, 72, 190, 71, 189, 70, 188, 69, 187, 68, 186, 67, 185, 66, 184, 65, 183, 64, 182, 63, 181, 62, 180, 61, 179), (58, 0, 120, 1, 121, 2, 122, 3, 123, 4, 124, 5, 125, 6, 126, 7, 127, 8, 128, 9, 129, 10, 130, 11, 131, 12, 132, 13, 133, 14, 134, 15, 135, 16, 136, 17, 137, 18, 138, 19, 139, 20, 140, 21, 141, 22, 142, 23, 143, 24, 144, 25, 145, 26, 146, 27, 147, 28, 148, 29, 149, 30, 150, 31, 151, 32, 152, 33, 153, 34, 154, 35, 155, 36, 156, 37, 157, 38, 158, 39, 159, 40, 160, 41, 161, 42, 162, 43, 163, 44, 164, 45, 165, 46, 166, 47, 167, 48, 168, 49, 169, 50, 170, 51, 171, 52, 172, 53, 173, 54, 174, 55, 175, 56, 176, 57, 177), (0, 58, 118, 60)])
me_mesh_004.materials.append(mat_5)
me_mesh_004.update()

# ---- objects
ob_light = bpy.data.objects.new('Light', light_light)
ob_camera = bpy.data.objects.new('Camera', cam_camera)
ob_5 = bpy.data.objects.new('5', me_mesh)
ob_1 = bpy.data.objects.new('1', me_mesh_001)
ob_2 = bpy.data.objects.new('2', me_mesh_002)
ob_3 = bpy.data.objects.new('3', me_mesh_003)
ob_4 = bpy.data.objects.new('4', me_mesh_004)

# ---- transforms, parenting, visibility, modifiers, constraints
ob_light.location = (4.353, 0.4354, 4.933)
ob_light.rotation_euler = (0.6503, 0.05522, 1.866)
ob_light.lock_rotations_4d = False
ob_light.empty_display_type = 'ARROWS'
ob_light.color = (0.0, 0.0, 0.0, 0.0)
ob_light.lineart.crease_threshold = 0.0
ob_camera.location = (7.359, -6.926, 4.958)
ob_camera.rotation_euler = (1.109, 0.0, 0.8149)
ob_camera.lock_rotations_4d = False
ob_camera.empty_display_type = 'ARROWS'
ob_camera.color = (0.0, 0.0, 0.0, 0.0)
ob_camera.display_type = 'WIRE'
ob_camera.lineart.crease_threshold = 0.0
ob_5.location = (-0.2275, 2.212, 0.0)
ob_5.rotation_euler = (0.0, -1.123, 0.0)
_m = ob_5.modifiers.new('Auto Smooth', 'NODES')
_m.node_group = ng_auto_smooth
_gi = [s.identifier for s in ng_auto_smooth.interface.items_tree if s.item_type == 'SOCKET' and s.in_out == 'INPUT']
_m[_gi[1]] = 3.142  # Angle
ob_1.location = (0.04843, 0.2185, -0.01016)
ob_1.rotation_euler = (0.0, -1.123, 0.0)
_m = ob_1.modifiers.new('Auto Smooth', 'NODES')
_m.node_group = ng_auto_smooth
_gi = [s.identifier for s in ng_auto_smooth.interface.items_tree if s.item_type == 'SOCKET' and s.in_out == 'INPUT']
_m[_gi[1]] = 3.142  # Angle
ob_2.location = (0.8229, 1.587, -0.03602)
ob_2.rotation_euler = (0.0, -1.123, 0.0)
_m = ob_2.modifiers.new('Auto Smooth', 'NODES')
_m.node_group = ng_auto_smooth
_gi = [s.identifier for s in ng_auto_smooth.interface.items_tree if s.item_type == 'SOCKET' and s.in_out == 'INPUT']
_m[_gi[1]] = 3.142  # Angle
ob_3.location = (2.282, 2.43, -0.0797)
ob_3.rotation_euler = (0.0, -1.123, 0.0)
_m = ob_3.modifiers.new('Auto Smooth', 'NODES')
_m.node_group = ng_auto_smooth
_gi = [s.identifier for s in ng_auto_smooth.interface.items_tree if s.item_type == 'SOCKET' and s.in_out == 'INPUT']
_m[_gi[1]] = 3.142  # Angle
ob_4.location = (-0.01365, 3.676, 0.002254)
ob_4.rotation_euler = (0.0, -1.123, 0.0)
_m = ob_4.modifiers.new('Auto Smooth', 'NODES')
_m.node_group = ng_auto_smooth
_gi = [s.identifier for s in ng_auto_smooth.interface.items_tree if s.item_type == 'SOCKET' and s.in_out == 'INPUT']
_m[_gi[1]] = 3.142  # Angle

# ---- collection membership
col_collection.objects.link(ob_light)
col_collection.objects.link(ob_camera)
col_collection.objects.link(ob_5)
col_collection.objects.link(ob_1)
col_collection.objects.link(ob_2)
col_collection.objects.link(ob_3)
col_collection.objects.link(ob_4)

# ---- scene / render settings (as saved in the file)
scene.camera = ob_camera
scene.frame_start = 1; scene.frame_end = 250; scene.frame_set(1)
scene.render.engine = 'BLENDER_EEVEE_NEXT'
scene.cycles.sampling_pattern = 'TABULATED_SOBOL'
scene.view_settings.view_transform = 'Filmic'
bpy.context.view_layer.update()
